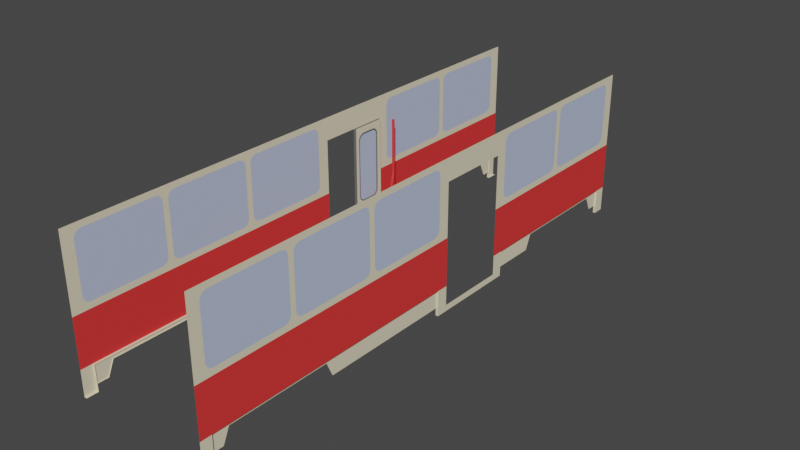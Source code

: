 # Source: sliding_door_tatra.blend  (saved by Blender 4.1.24; exported with 4.5.12 LTS)
import bpy
from mathutils import Matrix  # noqa: F401  (used for matrix-valued properties, if any)

bpy.ops.wm.read_factory_settings(use_empty=True)
scene = bpy.context.scene
scene.name = 'Scene'

# ---- materials (node trees are filled in below, after node groups)
mat_red = bpy.data.materials.new('Red')
mat_red.use_transparent_shadow = False
mat_red.diffuse_color = (0.8003, 0.0458, 0.0458, 1.0)
mat_flesh = bpy.data.materials.new('Flesh')
mat_flesh.use_transparent_shadow = False
mat_flesh.diffuse_color = (0.8015, 0.7236, 0.5174, 1.0)
mat_glass = bpy.data.materials.new('Glass')
mat_glass.use_transparent_shadow = False
mat_glass.diffuse_color = (0.4889, 0.5627, 0.7677, 0.2)
mat_gray = bpy.data.materials.new('Gray')
mat_gray.use_transparent_shadow = False
mat_gray.diffuse_color = (0.1435, 0.1435, 0.1435, 1.0)
mat_red_001 = bpy.data.materials.new('Red.001')
mat_red_001.use_transparent_shadow = False
mat_red_001.diffuse_color = (0.8003, 0.0458, 0.0458, 1.0)
mat_flesh_001 = bpy.data.materials.new('Flesh.001')
mat_flesh_001.use_transparent_shadow = False
mat_flesh_001.diffuse_color = (0.8015, 0.7236, 0.5174, 1.0)
mat_glass_001 = bpy.data.materials.new('Glass.001')
mat_glass_001.use_transparent_shadow = False
mat_glass_001.diffuse_color = (0.4889, 0.5627, 0.7677, 0.2)
mat_gray_001 = bpy.data.materials.new('Gray.001')
mat_gray_001.use_transparent_shadow = False
mat_gray_001.diffuse_color = (0.1435, 0.1435, 0.1435, 1.0)

# ---- material node trees

# ---- world
world_world = bpy.data.worlds.new('World'); scene.world = world_world
world_world.use_nodes = True; world_world.node_tree.nodes.clear()
_N = world_world.node_tree.nodes; _L = world_world.node_tree.links
n0 = _N.new('ShaderNodeOutputWorld'); n0.name = 'World Output'; n0.location = (300, 300)
n1 = _N.new('ShaderNodeBackground'); n1.name = 'Background'; n1.location = (10, 300)
n1.inputs[0].default_value = (0.05088, 0.05088, 0.05088, 1.0)
_L.new(n1.outputs[0], n0.inputs[0])
n0.is_active_output = True
world_world.color = (0.05088, 0.05088, 0.05088)
world_world.use_sun_shadow = False
world_world.sun_shadow_jitter_overblur = 0.0

# ---- meshes
me_body = bpy.data.meshes.new('body')
me_body.from_pydata([(-0.008605, 0.245, 0.0), (-0.008605, 0.283, 0.0), (-0.008605, 0.283, 0.9573), (-0.008605, 0.008605, 0.0), (-0.008605, 0.008605, 0.9573), (-0.008605, 0.2448, 0.9573), (-0.008605, 0.038, 0.0), (-0.008605, 0.03824, 0.9573), (-0.008605, 0.245, 0.9064), (-0.008605, 0.283, 0.9064), (-0.008605, 0.008605, 0.9064), (-0.008605, 0.038, 0.9064), (-0.008605, 0.245, 0.344), (-0.008605, 0.283, 0.344), (-0.008605, 0.008605, 0.344), (-0.008605, 0.038, 0.344), (-0.008605, 0.245, 0.8555), (-0.008605, 0.283, 0.8555), (-0.008605, 0.008605, 0.8555), (-0.008605, 0.038, 0.8555), (-0.008605, 0.1941, 0.9573), (-0.008605, 0.1941, 0.9064), (-0.008605, 0.08892, 0.9573), (-0.008605, 0.08892, 0.9064), (-0.008605, 0.2283, 0.8896), (-0.008605, 0.2381, 0.8739), (-0.008605, 0.2125, 0.8994), (-0.008605, 0.04494, 0.8739), (-0.008605, 0.07051, 0.8994), (-0.008605, 0.05498, 0.8896), (-0.008605, 0.038, 0.3949), (-0.008605, 0.008605, 0.3949), (-0.008605, 0.283, 0.3949), (-0.008605, 0.245, 0.3949), (-0.008605, 0.1941, 0.0), (-0.008605, 0.1941, 0.344), (-0.008605, 0.08892, 0.0), (-0.008605, 0.08892, 0.344), (-0.008605, 0.04494, 0.3765), (-0.008605, 0.2125, 0.3509), (-0.008605, 0.2381, 0.3765), (-0.008605, 0.2283, 0.3609), (-0.008605, 0.07051, 0.3509), (-0.008605, 0.05498, 0.3609), (0.008605, 0.2283, 0.3609), (0.008605, 0.2125, 0.3509), (0.008605, 0.05498, 0.3609), (0.008605, 0.04494, 0.3765), (0.008605, 0.07051, 0.3509), (0.008605, 0.2381, 0.3765), (0.008605, 0.1941, 0.344), (0.008605, 0.1941, 0.0), (0.008605, 0.08892, 0.344), (0.008605, 0.08892, 0.0), (0.008605, 0.038, 0.3949), (0.008605, 0.008605, 0.3949), (0.008605, 0.283, 0.3949), (0.008605, 0.245, 0.3949), (0.008605, 0.228, 0.8896), (0.008605, 0.2125, 0.8994), (0.008605, 0.2381, 0.8739), (0.008605, 0.07051, 0.8994), (0.008605, 0.04494, 0.8739), (0.008605, 0.05474, 0.8896), (0.008605, 0.1941, 0.9064), (0.008605, 0.1941, 0.9573), (0.008605, 0.08892, 0.9064), (0.008605, 0.08892, 0.9573), (0.008605, 0.245, 0.8555), (0.008605, 0.283, 0.8555), (0.008605, 0.008605, 0.8555), (0.008605, 0.038, 0.8555), (0.008605, 0.245, 0.344), (0.008605, 0.283, 0.344), (0.008605, 0.008605, 0.344), (0.008605, 0.038, 0.344), (0.008605, 0.245, 0.9064), (0.008605, 0.283, 0.9064), (0.008605, 0.008605, 0.9064), (0.008605, 0.038, 0.9064), (0.008605, 0.2448, 0.9573), (0.008605, 0.245, 0.0), (0.008605, 0.03824, 0.9573), (0.008605, 0.283, 0.9573), (0.008605, 0.283, 0.0), (0.008605, 0.008605, 0.9573), (0.008605, 0.008605, 0.0), (0.008605, 0.038, 0.0), (-0.008605, 0.1941, 0.3526), (-0.008605, 0.08892, 0.3526), (0.008605, 0.1941, 0.3526), (0.008605, 0.08892, 0.3526), (-0.01147, 0.1941, 0.3497), (-0.01147, 0.08892, 0.3497), (-0.01147, 0.1941, 0.3468), (-0.01147, 0.08892, 0.3468), (-0.008605, 0.1941, 0.344), (-0.008605, 0.08892, 0.344), (0.01147, 0.1941, 0.3497), (0.01147, 0.08892, 0.3497), (0.01147, 0.1941, 0.3468), (0.01147, 0.08892, 0.3468), (0.008605, 0.1941, 0.344), (0.008605, 0.08892, 0.344), (-0.008605, 0.038, 0.8555), (-0.01147, 0.04087, 0.8555), (-0.01147, 0.04374, 0.8555), (0.008605, 0.038, 0.8555), (0.01147, 0.04087, 0.8555), (0.01147, 0.04374, 0.8555), (-0.008605, 0.04661, 0.8555), (0.008605, 0.04661, 0.8555), (-0.008605, 0.038, 0.3949), (-0.01147, 0.04087, 0.3949), (-0.01147, 0.04374, 0.3949), (0.008605, 0.038, 0.3949), (0.01147, 0.04087, 0.3949), (0.01147, 0.04374, 0.3949), (-0.008605, 0.04661, 0.3949), (0.008605, 0.04661, 0.3949), (-0.008605, 0.2364, 0.3949), (0.008605, 0.2364, 0.3949), (-0.01147, 0.2393, 0.3949), (-0.01147, 0.2421, 0.3949), (-0.008605, 0.245, 0.3949), (0.01147, 0.2393, 0.3949), (0.01147, 0.2421, 0.3949), (0.008605, 0.245, 0.3949), (-0.008605, 0.2364, 0.8555), (0.008605, 0.2364, 0.8555), (-0.01147, 0.2393, 0.8555), (-0.01147, 0.2421, 0.8555), (-0.008605, 0.245, 0.8555), (0.01147, 0.2393, 0.8555), (0.01147, 0.2421, 0.8555), (0.008605, 0.245, 0.8555), (0.008605, 0.1941, 0.9064), (0.008605, 0.08892, 0.9064), (0.01147, 0.1941, 0.9035), (0.01147, 0.08892, 0.9035), (0.01147, 0.1941, 0.9006), (0.01147, 0.08892, 0.9006), (-0.008605, 0.1941, 0.9064), (-0.008605, 0.08892, 0.9064), (-0.01147, 0.1941, 0.9035), (-0.01147, 0.08892, 0.9035), (-0.01147, 0.1941, 0.9006), (-0.01147, 0.08892, 0.9006), (0.008605, 0.1941, 0.8978), (0.008605, 0.08892, 0.8978), (-0.008605, 0.1941, 0.8978), (-0.008605, 0.08892, 0.8978), (-0.008605, 0.07816, 0.9047), (-0.008605, 0.06812, 0.9004), (-0.008605, 0.05856, 0.8939), (-0.008605, 0.05043, 0.8858), (-0.008605, 0.04398, 0.8765), (-0.008605, 0.03968, 0.8662), (-0.01147, 0.07912, 0.9021), (-0.01147, 0.06932, 0.898), (-0.01147, 0.06047, 0.8918), (-0.01147, 0.05258, 0.8839), (-0.01147, 0.04637, 0.8751), (-0.01147, 0.04231, 0.8653), (-0.01147, 0.07983, 0.8992), (-0.01147, 0.07075, 0.8954), (-0.01147, 0.06238, 0.8896), (-0.01147, 0.05474, 0.8822), (-0.01147, 0.049, 0.8736), (-0.01147, 0.04518, 0.8645), (-0.008605, 0.08055, 0.8966), (-0.008605, 0.07218, 0.893), (-0.008605, 0.06406, 0.8872), (-0.008605, 0.05713, 0.8803), (-0.008605, 0.05139, 0.8722), (-0.008605, 0.0478, 0.8638), (0.008605, 0.08055, 0.8966), (0.008605, 0.07218, 0.893), (0.008605, 0.06406, 0.8872), (0.008605, 0.05713, 0.8803), (0.008605, 0.05139, 0.8722), (0.008605, 0.0478, 0.8638), (0.01147, 0.07983, 0.8992), (0.01147, 0.07075, 0.8954), (0.01147, 0.06238, 0.8896), (0.01147, 0.05498, 0.8822), (0.01147, 0.049, 0.8736), (0.01147, 0.04518, 0.8645), (0.01147, 0.07912, 0.9021), (0.01147, 0.06932, 0.898), (0.01147, 0.06047, 0.8918), (0.01147, 0.05258, 0.8839), (0.01147, 0.04637, 0.8751), (0.01147, 0.04231, 0.8653), (0.008605, 0.03968, 0.8662), (0.008605, 0.04398, 0.8765), (0.008605, 0.05043, 0.8858), (0.008605, 0.05856, 0.8939), (0.008605, 0.06812, 0.9004), (0.008605, 0.07816, 0.9047), (0.008605, 0.2048, 0.9047), (0.008605, 0.2151, 0.9004), (0.008605, 0.2244, 0.8939), (0.008605, 0.2326, 0.8858), (0.008605, 0.239, 0.8765), (0.008605, 0.2433, 0.8662), (0.01147, 0.2039, 0.9021), (0.01147, 0.2137, 0.898), (0.01147, 0.2225, 0.8918), (0.01147, 0.2304, 0.8839), (0.01147, 0.2366, 0.8751), (0.01147, 0.2407, 0.8653), (0.01147, 0.2032, 0.8992), (0.01147, 0.2123, 0.8954), (0.01147, 0.2206, 0.8896), (0.01147, 0.2283, 0.8822), (0.01147, 0.234, 0.8736), (0.01147, 0.2378, 0.8645), (0.008605, 0.2025, 0.8966), (0.008605, 0.2108, 0.893), (0.008605, 0.2189, 0.8872), (0.008605, 0.2259, 0.8803), (0.008605, 0.2316, 0.8722), (0.008605, 0.2352, 0.8638), (-0.008605, 0.2025, 0.8966), (-0.008605, 0.2108, 0.893), (-0.008605, 0.2189, 0.8872), (-0.008605, 0.2259, 0.8803), (-0.008605, 0.2316, 0.8722), (-0.008605, 0.2352, 0.8638), (-0.01147, 0.2032, 0.8992), (-0.01147, 0.2123, 0.8954), (-0.01147, 0.2206, 0.8896), (-0.01147, 0.2283, 0.8822), (-0.01147, 0.234, 0.8736), (-0.01147, 0.2378, 0.8645), (-0.01147, 0.2039, 0.9021), (-0.01147, 0.2137, 0.898), (-0.01147, 0.2225, 0.8918), (-0.01147, 0.2304, 0.8839), (-0.01147, 0.2366, 0.8751), (-0.01147, 0.2407, 0.8653), (-0.008605, 0.2433, 0.8662), (-0.008605, 0.239, 0.8765), (-0.008605, 0.2326, 0.8858), (-0.008605, 0.2244, 0.8939), (-0.008605, 0.2151, 0.9004), (-0.008605, 0.2048, 0.9047), (-0.008605, 0.2048, 0.3456), (-0.008605, 0.2151, 0.3499), (-0.008605, 0.2244, 0.3564), (-0.008605, 0.2326, 0.3645), (-0.008605, 0.239, 0.3738), (-0.008605, 0.2433, 0.3841), (-0.01147, 0.2039, 0.3483), (-0.01147, 0.2137, 0.3523), (-0.01147, 0.2225, 0.3585), (-0.01147, 0.2304, 0.3664), (-0.01147, 0.2366, 0.3753), (-0.01147, 0.2407, 0.3851), (-0.01147, 0.2032, 0.3511), (-0.01147, 0.2123, 0.3549), (-0.01147, 0.2209, 0.3607), (-0.01147, 0.2283, 0.3681), (-0.01147, 0.234, 0.3767), (-0.01147, 0.2378, 0.3858), (-0.008605, 0.2025, 0.3538), (-0.008605, 0.2108, 0.3573), (-0.008605, 0.2189, 0.3631), (-0.008605, 0.2259, 0.37), (-0.008605, 0.2316, 0.3781), (-0.008605, 0.2352, 0.3865), (0.008605, 0.2025, 0.3538), (0.008605, 0.2108, 0.3573), (0.008605, 0.2189, 0.3631), (0.008605, 0.2259, 0.37), (0.008605, 0.2316, 0.3781), (0.008605, 0.2352, 0.3865), (0.01147, 0.2032, 0.3511), (0.01147, 0.2123, 0.3549), (0.01147, 0.2209, 0.3607), (0.01147, 0.2283, 0.3681), (0.01147, 0.234, 0.3767), (0.01147, 0.2378, 0.3858), (0.01147, 0.2039, 0.3483), (0.01147, 0.2137, 0.3523), (0.01147, 0.2225, 0.3585), (0.01147, 0.2304, 0.3664), (0.01147, 0.2366, 0.3753), (0.01147, 0.2407, 0.3851), (0.008605, 0.2433, 0.3841), (0.008605, 0.239, 0.3738), (0.008605, 0.2326, 0.3645), (0.008605, 0.2244, 0.3564), (0.008605, 0.2151, 0.3499), (0.008605, 0.2048, 0.3456), (-0.008605, 0.03968, 0.3841), (-0.008605, 0.04398, 0.3738), (-0.008605, 0.05043, 0.3645), (-0.008605, 0.05856, 0.3564), (-0.008605, 0.06788, 0.3499), (-0.008605, 0.07816, 0.3456), (-0.01147, 0.07912, 0.3483), (-0.01147, 0.06932, 0.3523), (-0.01147, 0.06047, 0.3585), (-0.01147, 0.05258, 0.3664), (-0.01147, 0.04637, 0.3753), (-0.01147, 0.04231, 0.3851), (-0.01147, 0.07983, 0.3511), (-0.01147, 0.07075, 0.3549), (-0.01147, 0.06238, 0.3607), (-0.01147, 0.05474, 0.3681), (-0.01147, 0.049, 0.3767), (-0.01147, 0.04518, 0.3858), (-0.008605, 0.08055, 0.3538), (-0.008605, 0.07218, 0.3573), (-0.008605, 0.06406, 0.3631), (-0.008605, 0.05713, 0.37), (-0.008605, 0.05139, 0.3781), (-0.008605, 0.0478, 0.3865), (0.008605, 0.08055, 0.3538), (0.008605, 0.07218, 0.3573), (0.008605, 0.06406, 0.3631), (0.008605, 0.05713, 0.37), (0.008605, 0.05139, 0.3781), (0.008605, 0.0478, 0.3865), (0.01147, 0.07983, 0.3511), (0.01147, 0.07075, 0.3549), (0.01147, 0.06238, 0.3607), (0.01147, 0.05474, 0.3681), (0.01147, 0.049, 0.3767), (0.01147, 0.04518, 0.3858), (0.01147, 0.07912, 0.3483), (0.01147, 0.06932, 0.3523), (0.01147, 0.06047, 0.3585), (0.01147, 0.05258, 0.3664), (0.01147, 0.04637, 0.3753), (0.01147, 0.04231, 0.3851), (0.008605, 0.07816, 0.3456), (0.008605, 0.06788, 0.3499), (0.008605, 0.05856, 0.3564), (0.008605, 0.05043, 0.3645), (0.008605, 0.04398, 0.3738), (0.008605, 0.03968, 0.3841), (0.002868, 0.04661, 0.8978), (0.002868, 0.04661, 0.3526), (0.002868, 0.2364, 0.8978), (0.002868, 0.2364, 0.3526), (-0.002868, 0.04661, 0.3526), (-0.002868, 0.04661, 0.8978), (-0.002868, 0.2364, 0.3526), (-0.002868, 0.2364, 0.8978), (-0.008605, 4.657e-10, -2.794e-09), (0.008605, 4.657e-10, -2.794e-09), (-0.01147, 0.002868, -2.794e-09), (-0.01147, 0.005737, -2.794e-09), (-0.008605, 0.008605, -2.794e-09), (0.01147, 0.002868, -2.794e-09), (0.01147, 0.005737, -2.794e-09), (0.008605, 0.008605, -2.794e-09), (-0.008605, 4.657e-10, 0.9573), (0.008605, 4.657e-10, 0.9573), (-0.01147, 0.002868, 0.9573), (-0.01147, 0.005737, 0.9573), (-0.008605, 0.008605, 0.9573), (0.01147, 0.002868, 0.9573), (0.01147, 0.005737, 0.9573), (0.008605, 0.008605, 0.9573), (-0.008605, 0.2507, 0.2455), (-0.01052, 0.2507, 0.2455), (-0.008605, 0.25, 0.2491), (-0.01052, 0.25, 0.2491), (-0.008605, 0.2479, 0.2522), (-0.01052, 0.2479, 0.2522), (-0.008605, 0.2448, 0.2543), (-0.01052, 0.2448, 0.2543), (-0.008605, 0.2412, 0.255), (-0.01052, 0.2412, 0.255), (-0.008605, 0.2375, 0.2543), (-0.01052, 0.2375, 0.2543), (-0.008605, 0.2344, 0.2522), (-0.01052, 0.2344, 0.2522), (-0.008605, 0.2323, 0.2491), (-0.01052, 0.2323, 0.2491), (-0.008605, 0.2316, 0.2455), (-0.01052, 0.2316, 0.2455), (-0.008605, 0.2323, 0.2418), (-0.01052, 0.2323, 0.2418), (-0.008605, 0.2344, 0.2387), (-0.01052, 0.2344, 0.2387), (-0.008605, 0.2375, 0.2366), (-0.01052, 0.2375, 0.2366), (-0.008605, 0.2412, 0.2359), (-0.01052, 0.2412, 0.2359), (-0.008605, 0.2448, 0.2366), (-0.01052, 0.2448, 0.2366), (-0.008605, 0.2479, 0.2387), (-0.01052, 0.2479, 0.2387), (-0.008605, 0.25, 0.2418), (-0.01052, 0.25, 0.2418), (-0.008605, 0.245, 0.2273), (-0.008605, 0.283, 0.2273), (-0.008605, 0.008605, 0.2273), (-0.008605, 0.038, 0.2273), (-0.008605, 0.2027, 0.2273), (-0.008605, 0.08892, 0.2273), (0.008605, 0.08892, 0.2273), (0.008605, 0.1941, 0.2273), (0.008605, 0.283, 0.2273), (0.008605, 0.038, 0.2273), (0.008605, 0.008605, 0.2273), (0.008605, 0.245, 0.2273), (0.008605, 0.008605, 0.2636), (-0.008605, 0.245, 0.2636), (-0.008605, 0.283, 0.2636), (-0.008605, 0.008605, 0.2636), (-0.008605, 0.038, 0.2636), (-0.008605, 0.2027, 0.2636), (-0.008605, 0.08892, 0.2636), (0.008605, 0.08892, 0.2636), (0.008605, 0.1941, 0.2636), (0.008605, 0.283, 0.2636), (0.008605, 0.038, 0.2636), (0.008605, 0.245, 0.2636), (-0.008605, 0.2195, 0.344), (-0.008605, 0.2195, 0.0), (0.008605, 0.2195, 0.344), (0.008605, 0.2195, 0.0), (0.008605, 0.2195, 0.2273), (-0.008605, 0.2195, 0.2273), (0.008605, 0.2195, 0.2636), (-0.008605, 0.2195, 0.2636), (4.657e-10, 0.2195, 0.2273), (4.657e-10, 0.2195, 0.2636), (-0.01052, 0.1998, 0.2636), (-0.01052, 0.1998, 0.2665), (-0.01052, 0.2027, 0.2636), (-0.01052, 0.2027, 0.2665), (-0.008605, 0.1998, 0.2636), (-0.008605, 0.1998, 0.2665), (-0.008605, 0.2027, 0.2636), (-0.008605, 0.2027, 0.2665), (-0.01052, 0.2027, 0.2273), (-0.01052, 0.1998, 0.2273), (-0.008605, 0.2027, 0.2273), (-0.008605, 0.1998, 0.2273), (-0.01052, 0.2195, 0.2665), (-0.01052, 0.2195, 0.2636), (-0.008605, 0.2195, 0.2636), (-0.008605, 0.2195, 0.2665), (-0.01052, 0.2224, 0.2665), (-0.01052, 0.2224, 0.2636), (-0.008605, 0.2224, 0.2636), (-0.008605, 0.2224, 0.2665), (-0.008605, 0.2195, 0.2273), (-0.01052, 0.2195, 0.2273), (-0.008605, 0.2224, 0.2273), (-0.01052, 0.2224, 0.2273), (-0.01052, 0.2027, 0.2244), (-0.01052, 0.1998, 0.2244), (-0.008605, 0.2027, 0.2244), (-0.008605, 0.1998, 0.2244), (-0.008605, 0.2195, 0.2244), (-0.01052, 0.2195, 0.2244), (-0.008605, 0.2224, 0.2244), (-0.01052, 0.2224, 0.2244), (0.01292, 0.1466, 0.304), (0.05952, 0.1548, 0.304), (0.01317, 0.1451, 0.2988), (0.05977, 0.1534, 0.2988), (0.01379, 0.1416, 0.2952), (0.0604, 0.1498, 0.2952), (0.0147, 0.1364, 0.2938), (0.06131, 0.1447, 0.2938), (0.01561, 0.1313, 0.2952), (0.06222, 0.1395, 0.2952), (0.01624, 0.1277, 0.2988), (0.06284, 0.1359, 0.2988), (0.01649, 0.1263, 0.304), (0.06309, 0.1345, 0.304), (0.01624, 0.1277, 0.3093), (0.06284, 0.1359, 0.3093), (0.01561, 0.1313, 0.3129), (0.06222, 0.1395, 0.3129), (0.0147, 0.1364, 0.3143), (0.06131, 0.1447, 0.3143), (0.01379, 0.1416, 0.3129), (0.0604, 0.1498, 0.3129), (0.01317, 0.1451, 0.3093), (0.05977, 0.1534, 0.3093), (0.08437, 0.3332, 9.674e-08), (0.08437, 0.3332, 0.9573), (0.08581, 0.3279, 0.9573), (0.08581, 0.3279, 9.674e-08), (0.08939, 0.3244, 0.9573), (0.08939, 0.3244, 9.674e-08), (0.09465, 0.3229, 0.9573), (0.09465, 0.3229, 9.674e-08), (0.09991, 0.3244, 0.9573), (0.09991, 0.3244, 9.674e-08), (0.1035, 0.3279, 0.9573), (0.1035, 0.3279, 9.674e-08), (0.1049, 0.3332, 0.9573), (0.1049, 0.3332, 9.674e-08), (0.1035, 0.3385, 0.9573), (0.1035, 0.3385, 9.674e-08), (0.09991, 0.342, 0.9573), (0.09991, 0.342, 9.674e-08), (0.09465, 0.3435, 0.9573), (0.09465, 0.3435, 9.674e-08), (0.08939, 0.342, 0.9573), (0.08939, 0.342, 9.674e-08), (0.08581, 0.3385, 0.9573), (0.08581, 0.3385, 9.674e-08), (0.1346, 0.224, 0.3857), (0.07076, 0.1597, 0.3177), (0.07217, 0.1628, 0.3134), (0.136, 0.2271, 0.3814), (0.07528, 0.1638, 0.3096), (0.1391, 0.2281, 0.3776), (0.07968, 0.1626, 0.3066), (0.1435, 0.2269, 0.3746), (0.08396, 0.1593, 0.3056), (0.1478, 0.2236, 0.3737), (0.08676, 0.1553, 0.3068), (0.1506, 0.2196, 0.3749), (0.08772, 0.151, 0.31), (0.1516, 0.2153, 0.378), (0.0863, 0.1479, 0.3143), (0.1501, 0.2122, 0.3823), (0.08319, 0.1469, 0.3181), (0.147, 0.2112, 0.3862), (0.07879, 0.1481, 0.3211), (0.1426, 0.2124, 0.3891), (0.07451, 0.1513, 0.3221), (0.1384, 0.2156, 0.3901), (0.07171, 0.1554, 0.3209), (0.1355, 0.2197, 0.3889), (0.08565, 0.3299, 0.5133), (0.1401, 0.2338, 0.3987), (0.1414, 0.2381, 0.3957), (0.08601, 0.336, 0.5124), (0.1448, 0.2416, 0.3943), (0.08938, 0.3395, 0.511), (0.1497, 0.2439, 0.3948), (0.09432, 0.3418, 0.5114), (0.1547, 0.244, 0.3971), (0.1002, 0.3401, 0.5117), (0.1581, 0.242, 0.4003), (0.1036, 0.3381, 0.5149), (0.1594, 0.2383, 0.4041), (0.104, 0.3362, 0.5207), (0.1581, 0.2339, 0.4071), (0.1017, 0.3336, 0.5258), (0.1547, 0.2304, 0.4085), (0.09828, 0.33, 0.5272), (0.1497, 0.2281, 0.408), (0.09334, 0.3278, 0.5267), (0.1448, 0.2281, 0.4057), (0.0884, 0.3277, 0.5244), (0.1414, 0.23, 0.4025), (0.08699, 0.3262, 0.517), (1.477, 0.2153, 0.378), (0.1549, 0.2183, 0.3889), (0.1584, 0.2258, 0.3977), (0.1565, 0.2218, 0.3851), (0.16, 0.2297, 0.3942), (0.1554, 0.2261, 0.382), (0.1587, 0.2339, 0.391), (0.1522, 0.2298, 0.3805), (0.1553, 0.2371, 0.389), (0.1474, 0.2324, 0.3809), (0.1501, 0.2387, 0.3885), (0.1425, 0.2327, 0.3831), (0.1449, 0.2382, 0.3899), (0.139, 0.2311, 0.3864), (0.1412, 0.2358, 0.3926), (0.1374, 0.2275, 0.3902), (0.1397, 0.232, 0.396), (0.1385, 0.2232, 0.3933), (0.1409, 0.2278, 0.3993), (0.1416, 0.2195, 0.3948), (0.1444, 0.2246, 0.4012), (0.1465, 0.217, 0.3944), (0.1496, 0.2229, 0.4017), (0.1548, 0.2235, 0.4003), (0.1514, 0.2166, 0.3922), (0.06308, 0.1563, 0.3059), (0.0685, 0.1598, 0.3097), (0.06206, 0.1542, 0.3107), (0.06718, 0.1571, 0.3143), (0.06256, 0.1503, 0.3141), (0.06785, 0.153, 0.3175), (0.06442, 0.1455, 0.3154), (0.0702, 0.1485, 0.3187), (0.06722, 0.1411, 0.3141), (0.07382, 0.1447, 0.3176), (0.07002, 0.1384, 0.3106), (0.07751, 0.1427, 0.3143), (0.07227, 0.138, 0.3058), (0.08033, 0.143, 0.31), (0.07329, 0.1401, 0.3009), (0.08165, 0.1457, 0.3054), (0.07278, 0.144, 0.2976), (0.08098, 0.1498, 0.3021), (0.07093, 0.1488, 0.2963), (0.07863, 0.1543, 0.3009), (0.06812, 0.1532, 0.2976), (0.07501, 0.1581, 0.3021), (0.07132, 0.1601, 0.3054), (0.06532, 0.1559, 0.3011)], [], [(8, 5, 2, 9), (21, 20, 5, 8), (56, 69, 68, 57), (54, 71, 70, 55), (10, 4, 7, 11), (18, 10, 11, 19), (16, 8, 9, 17), (415, 14, 15, 416), (413, 12, 13, 414), (431, 424, 12, 413), (23, 22, 20, 21), (11, 7, 22, 23), (8, 25, 24), (26, 21, 8), (8, 16, 25), (24, 26, 8), (28, 29, 11), (29, 27, 11), (11, 23, 28), (27, 19, 11), (12, 33, 32, 13), (14, 31, 30, 15), (418, 37, 35, 417), (416, 15, 37, 418), (41, 40, 12), (15, 38, 43), (12, 424, 35, 39), (12, 39, 41), (40, 33, 12), (42, 37, 15), (15, 30, 38), (43, 42, 15), (72, 57, 49), (76, 80, 65, 64), (44, 45, 72), (75, 52, 48), (75, 48, 46), (47, 54, 75), (45, 50, 426, 72), (46, 47, 75), (75, 54, 55, 74), (32, 17, 69, 56), (73, 56, 57, 72), (59, 58, 76), (430, 426, 50, 420), (420, 50, 52, 419), (72, 49, 44), (76, 64, 59), (60, 68, 76), (58, 60, 76), (61, 66, 79), (71, 79, 78, 70), (421, 73, 72, 423), (79, 82, 85, 78), (69, 77, 76, 68), (77, 83, 80, 76), (66, 67, 82, 79), (422, 75, 74, 412), (79, 62, 63), (419, 52, 75, 422), (79, 71, 62), (64, 65, 67, 66), (63, 61, 79), (20, 22, 67, 65), (5, 20, 65, 80), (2, 5, 80, 83), (9, 2, 83, 77), (17, 9, 77, 69), (13, 32, 56, 73), (414, 13, 73, 421), (0, 1, 84, 81), (425, 0, 81, 427), (36, 34, 51, 53), (6, 36, 53, 87), (3, 6, 87, 86), (16, 17, 32, 33), (361, 365, 366), (7, 4, 85, 82), (22, 7, 82, 67), (18, 19, 30, 31), (89, 88, 92, 93), (89, 91, 90, 88), (93, 92, 94, 95), (95, 94, 96, 97), (90, 91, 99, 98), (98, 99, 101, 100), (100, 101, 103, 102), (116, 117, 109, 108), (113, 112, 104, 105), (115, 116, 108, 107), (119, 118, 110, 111), (118, 114, 106, 110), (114, 113, 105, 106), (117, 119, 111, 109), (125, 126, 134, 133), (124, 123, 131, 132), (122, 120, 128, 130), (126, 127, 135, 134), (121, 125, 133, 129), (123, 122, 130, 131), (120, 121, 129, 128), (150, 151, 147, 146), (141, 140, 138, 139), (150, 148, 149, 151), (146, 147, 145, 144), (149, 148, 140, 141), (144, 145, 143, 142), (139, 138, 136, 137), (107, 108, 193, 194), (108, 109, 187, 193), (109, 111, 181, 187), (111, 110, 175, 181), (110, 106, 169, 175), (106, 105, 163, 169), (105, 104, 157, 163), (163, 157, 156, 162), (162, 156, 155, 161), (161, 155, 154, 160), (160, 154, 153, 159), (159, 153, 152, 158), (158, 152, 143, 145), (169, 163, 162, 168), (168, 162, 161, 167), (167, 161, 160, 166), (166, 160, 159, 165), (165, 159, 158, 164), (164, 158, 145, 147), (175, 169, 168, 174), (174, 168, 167, 173), (173, 167, 166, 172), (172, 166, 165, 171), (171, 165, 164, 170), (170, 164, 147, 151), (181, 175, 174, 180), (180, 174, 173, 179), (179, 173, 172, 178), (178, 172, 171, 177), (177, 171, 170, 176), (176, 170, 151, 149), (187, 181, 180, 186), (186, 180, 179, 185), (185, 179, 178, 184), (184, 178, 177, 183), (183, 177, 176, 182), (182, 176, 149, 141), (193, 187, 186, 192), (192, 186, 185, 191), (191, 185, 184, 190), (190, 184, 183, 189), (189, 183, 182, 188), (188, 182, 141, 139), (194, 193, 192, 195), (195, 192, 191, 196), (196, 191, 190, 197), (197, 190, 189, 198), (198, 189, 188, 199), (199, 188, 139, 137), (132, 131, 241, 242), (131, 130, 235, 241), (130, 128, 229, 235), (128, 129, 223, 229), (129, 133, 217, 223), (133, 134, 211, 217), (134, 135, 205, 211), (211, 205, 204, 210), (210, 204, 203, 209), (209, 203, 202, 208), (208, 202, 201, 207), (207, 201, 200, 206), (206, 200, 136, 138), (217, 211, 210, 216), (216, 210, 209, 215), (215, 209, 208, 214), (214, 208, 207, 213), (213, 207, 206, 212), (212, 206, 138, 140), (223, 217, 216, 222), (222, 216, 215, 221), (221, 215, 214, 220), (220, 214, 213, 219), (219, 213, 212, 218), (218, 212, 140, 148), (229, 223, 222, 228), (228, 222, 221, 227), (227, 221, 220, 226), (226, 220, 219, 225), (225, 219, 218, 224), (224, 218, 148, 150), (235, 229, 228, 234), (234, 228, 227, 233), (233, 227, 226, 232), (232, 226, 225, 231), (231, 225, 224, 230), (230, 224, 150, 146), (241, 235, 234, 240), (240, 234, 233, 239), (239, 233, 232, 238), (238, 232, 231, 237), (237, 231, 230, 236), (236, 230, 146, 144), (242, 241, 240, 243), (243, 240, 239, 244), (244, 239, 238, 245), (245, 238, 237, 246), (246, 237, 236, 247), (247, 236, 144, 142), (127, 126, 289, 290), (126, 125, 283, 289), (125, 121, 277, 283), (121, 120, 271, 277), (120, 122, 265, 271), (122, 123, 259, 265), (123, 124, 253, 259), (259, 253, 252, 258), (258, 252, 251, 257), (257, 251, 250, 256), (256, 250, 249, 255), (255, 249, 248, 254), (254, 248, 96, 94), (265, 259, 258, 264), (264, 258, 257, 263), (263, 257, 256, 262), (262, 256, 255, 261), (261, 255, 254, 260), (260, 254, 94, 92), (271, 265, 264, 270), (270, 264, 263, 269), (269, 263, 262, 268), (268, 262, 261, 267), (267, 261, 260, 266), (266, 260, 92, 88), (277, 271, 270, 276), (276, 270, 269, 275), (275, 269, 268, 274), (274, 268, 267, 273), (273, 267, 266, 272), (272, 266, 88, 90), (283, 277, 276, 282), (282, 276, 275, 281), (281, 275, 274, 280), (280, 274, 273, 279), (279, 273, 272, 278), (278, 272, 90, 98), (289, 283, 282, 288), (288, 282, 281, 287), (287, 281, 280, 286), (286, 280, 279, 285), (285, 279, 278, 284), (284, 278, 98, 100), (290, 289, 288, 291), (291, 288, 287, 292), (292, 287, 286, 293), (293, 286, 285, 294), (294, 285, 284, 295), (295, 284, 100, 102), (112, 113, 307, 296), (113, 114, 313, 307), (114, 118, 319, 313), (118, 119, 325, 319), (119, 117, 331, 325), (117, 116, 337, 331), (116, 115, 343, 337), (296, 307, 306, 297), (297, 306, 305, 298), (298, 305, 304, 299), (299, 304, 303, 300), (300, 303, 302, 301), (301, 302, 95, 97), (307, 313, 312, 306), (306, 312, 311, 305), (305, 311, 310, 304), (304, 310, 309, 303), (303, 309, 308, 302), (302, 308, 93, 95), (313, 319, 318, 312), (312, 318, 317, 311), (311, 317, 316, 310), (310, 316, 315, 309), (309, 315, 314, 308), (308, 314, 89, 93), (319, 325, 324, 318), (318, 324, 323, 317), (317, 323, 322, 316), (316, 322, 321, 315), (315, 321, 320, 314), (314, 320, 91, 89), (325, 331, 330, 324), (324, 330, 329, 323), (323, 329, 328, 322), (322, 328, 327, 321), (321, 327, 326, 320), (320, 326, 99, 91), (331, 337, 336, 330), (330, 336, 335, 329), (329, 335, 334, 328), (328, 334, 333, 327), (327, 333, 332, 326), (326, 332, 101, 99), (337, 343, 342, 336), (336, 342, 341, 335), (335, 341, 340, 334), (334, 340, 339, 333), (333, 339, 338, 332), (332, 338, 103, 101), (344, 345, 347, 346), (348, 349, 351, 350), (357, 358, 366, 365), (356, 355, 363, 364), (354, 352, 360, 362), (358, 359, 367, 366), (353, 357, 365, 361), (355, 354, 362, 363), (352, 353, 361, 360), (366, 367, 361), (367, 364, 361), (364, 363, 362), (362, 360, 364), (360, 361, 364), (359, 358, 357), (357, 353, 359), (353, 352, 359), (352, 354, 355), (355, 356, 352), (356, 359, 352), (368, 369, 371, 370), (370, 371, 373, 372), (372, 373, 375, 374), (374, 375, 377, 376), (376, 377, 379, 378), (378, 379, 381, 380), (380, 381, 383, 382), (382, 383, 385, 384), (384, 385, 387, 386), (386, 387, 389, 388), (388, 389, 391, 390), (390, 391, 393, 392), (392, 393, 395, 394), (394, 395, 397, 396), (371, 369, 399, 397, 395, 393, 391, 389, 387, 385, 383, 381, 379, 377, 375, 373), (396, 397, 399, 398), (398, 399, 369, 368), (1, 401, 408, 84), (53, 406, 409, 87), (87, 409, 410, 86), (84, 408, 411, 81), (51, 407, 406, 53), (427, 428, 407, 51), (6, 403, 405, 36), (36, 405, 404, 34), (425, 429, 400, 0), (0, 400, 401, 1), (3, 402, 403, 6), (401, 414, 421, 408), (406, 419, 422, 409), (409, 422, 412, 410), (408, 421, 423, 411), (407, 420, 419, 406), (428, 430, 420, 407), (403, 416, 418, 405), (405, 418, 417, 404), (429, 431, 413, 400), (400, 413, 414, 401), (402, 415, 416, 403), (404, 417, 433, 432), (411, 423, 430, 428), (34, 404, 429, 425), (81, 411, 428, 427), (34, 425, 427, 51), (423, 72, 426, 430), (417, 35, 424, 431), (429, 432, 433, 431), (431, 433, 417), (404, 432, 429), (434, 435, 437, 436), (455, 457, 465, 463), (438, 439, 435, 434), (438, 434, 443, 445), (441, 437, 435, 439), (436, 440, 444, 442), (434, 436, 442, 443), (440, 436, 447, 448), (437, 441, 449, 446), (436, 437, 446, 447), (451, 450, 453, 452), (447, 451, 457, 455), (446, 449, 453, 450), (447, 446, 450, 451), (443, 442, 458, 459), (448, 447, 455, 454), (451, 452, 456, 457), (458, 460, 461, 459), (462, 463, 465, 464), (457, 456, 464, 465), (445, 443, 459, 461), (442, 455, 463, 458), (458, 463, 462, 460), (442, 444, 454, 455), (466, 467, 469, 468), (468, 469, 471, 470), (470, 471, 473, 472), (472, 473, 475, 474), (474, 475, 477, 476), (476, 477, 479, 478), (478, 479, 481, 480), (480, 481, 483, 482), (482, 483, 485, 484), (484, 485, 487, 486), (486, 487, 489, 488), (488, 489, 467, 466), (510, 511, 513, 512), (508, 509, 511, 510), (506, 507, 509, 508), (504, 505, 507, 506), (502, 503, 505, 504), (500, 501, 503, 502), (498, 499, 501, 500), (496, 497, 499, 498), (494, 495, 497, 496), (492, 493, 495, 494), (512, 513, 490, 491), (491, 490, 493, 492), (534, 535, 537, 536), (532, 533, 535, 534), (530, 531, 533, 532), (528, 529, 531, 530), (526, 527, 529, 528), (524, 525, 527, 526), (522, 523, 525, 524), (520, 521, 523, 522), (518, 519, 521, 520), (516, 517, 519, 518), (536, 537, 514, 515), (515, 514, 517, 516), (558, 559, 561, 560), (556, 557, 559, 558), (554, 555, 557, 556), (552, 553, 555, 554), (550, 551, 553, 552), (548, 549, 551, 550), (546, 547, 549, 548), (544, 545, 547, 546), (542, 543, 545, 544), (540, 541, 543, 542), (560, 561, 538, 539), (539, 538, 541, 540), (554, 556, 584, 585), (556, 558, 582, 584), (558, 560, 580, 582), (560, 539, 578, 580), (539, 540, 576, 578), (540, 542, 574, 576), (542, 544, 572, 574), (544, 546, 570, 572), (546, 548, 568, 570), (548, 550, 566, 568), (550, 552, 564, 566), (552, 554, 585, 564), (566, 564, 563, 565), (565, 563, 529, 527), (568, 566, 565, 567), (567, 565, 527, 525), (570, 568, 567, 569), (569, 567, 525, 523), (572, 570, 569, 571), (571, 569, 523, 521), (574, 572, 571, 573), (573, 571, 521, 519), (576, 574, 573, 575), (575, 573, 519, 517), (578, 576, 575, 577), (577, 575, 517, 514), (580, 578, 577, 579), (579, 577, 514, 537), (582, 580, 579, 581), (581, 579, 537, 535), (584, 582, 581, 583), (583, 581, 535, 533), (585, 584, 583, 586), (586, 583, 533, 531), (564, 585, 586, 563), (563, 586, 531, 529), (518, 520, 608, 609), (520, 522, 606, 608), (522, 524, 604, 606), (524, 526, 602, 604), (526, 528, 600, 602), (528, 530, 598, 600), (530, 532, 596, 598), (532, 534, 594, 596), (534, 536, 592, 594), (536, 515, 590, 592), (515, 516, 588, 590), (516, 518, 609, 588), (590, 588, 587, 589), (589, 587, 467, 489), (592, 590, 589, 591), (591, 589, 489, 487), (594, 592, 591, 593), (593, 591, 487, 485), (596, 594, 593, 595), (595, 593, 485, 483), (598, 596, 595, 597), (597, 595, 483, 481), (600, 598, 597, 599), (599, 597, 481, 479), (602, 600, 599, 601), (601, 599, 479, 477), (604, 602, 601, 603), (603, 601, 477, 475), (606, 604, 603, 605), (605, 603, 475, 473), (608, 606, 605, 607), (607, 605, 473, 471), (609, 608, 607, 610), (610, 607, 471, 469), (588, 609, 610, 587), (587, 610, 469, 467)])
me_body.polygons.foreach_set('material_index', [1, 1, 1, 1, 1, 1, 1, 1, 1, 1, 1, 1, 1, 1, 1, 1, 1, 1, 1, 1, 1, 1, 1, 1, 1, 1, 1, 1, 1, 1, 1, 1, 1, 1, 1, 1, 1, 1, 1, 1, 1, 3, 1, 1, 1, 1, 1, 1, 1, 1, 1, 1, 1, 1, 1, 1, 1, 1, 1, 1, 1, 1, 1, 3, 3, 3, 3, 3, 3, 3, 3, 3, 3, 3, 3, 1, 3, 3, 3, 1, 3, 3, 3, 3, 3, 3, 3, 3, 3, 3, 3, 3, 3, 3, 3, 3, 3, 3, 3, 3, 3, 3, 3, 3, 3, 3, 3, 3, 3, 3, 3, 3, 3, 3, 3, 3, 3, 3, 3, 3, 3, 3, 3, 3, 3, 3, 3, 3, 3, 3, 3, 3, 3, 3, 3, 3, 3, 3, 3, 3, 3, 3, 3, 3, 3, 3, 3, 3, 3, 3, 3, 3, 3, 3, 3, 3, 3, 3, 3, 3, 3, 3, 3, 3, 3, 3, 3, 3, 3, 3, 3, 3, 3, 3, 3, 3, 3, 3, 3, 3, 3, 3, 3, 3, 3, 3, 3, 3, 3, 3, 3, 3, 3, 3, 3, 3, 3, 3, 3, 3, 3, 3, 3, 3, 3, 3, 3, 3, 3, 3, 3, 3, 3, 3, 3, 3, 3, 3, 3, 3, 3, 3, 3, 3, 3, 3, 3, 3, 3, 3, 3, 3, 3, 3, 3, 3, 3, 3, 3, 3, 3, 3, 3, 3, 3, 3, 3, 3, 3, 3, 3, 3, 3, 3, 3, 3, 3, 3, 3, 3, 3, 3, 3, 3, 3, 3, 3, 3, 3, 3, 3, 3, 3, 3, 3, 3, 3, 3, 3, 3, 3, 3, 3, 3, 3, 3, 3, 3, 3, 3, 3, 3, 3, 3, 3, 3, 3, 3, 3, 3, 3, 3, 3, 3, 2, 2, 3, 3, 3, 3, 3, 3, 3, 3, 3, 3, 3, 3, 3, 3, 3, 3, 3, 3, 3, 3, 3, 3, 3, 3, 3, 3, 3, 3, 3, 3, 3, 3, 3, 3, 3, 3, 1, 1, 1, 1, 1, 1, 1, 1, 1, 1, 3, 1, 1, 1, 1, 1, 1, 1, 1, 1, 1, 3, 1, 1, 1, 3, 1, 1, 3, 3, 3, 3, 3, 3, 3, 3, 3, 3, 3, 3, 3, 3, 3, 3, 3, 3, 3, 3, 3, 3, 3, 3, 3, 3, 3, 0, 0, 0, 0, 0, 0, 0, 0, 0, 0, 0, 0, 0, 0, 0, 0, 0, 0, 0, 0, 0, 0, 0, 0, 0, 0, 0, 0, 0, 0, 0, 0, 0, 0, 0, 0, 0, 0, 0, 0, 0, 0, 0, 0, 0, 0, 0, 0, 0, 0, 0, 0, 0, 0, 0, 0, 0, 0, 0, 0, 0, 0, 0, 0, 0, 0, 0, 0, 0, 0, 0, 0, 0, 0, 0, 0, 0, 0, 0, 0, 0, 0, 0, 0, 0, 0, 0, 0, 0, 0, 0, 0, 0, 0, 0, 0, 0, 0, 0, 0, 0, 0, 0, 0, 0, 0, 0, 0, 0, 0, 0, 0, 0, 0, 0, 0, 0, 0, 0, 0])
_uv = me_body.uv_layers.new(name='UVMap')
_uv.uv.foreach_set('vector', [0.91, 0.9, 1.0, 0.9, 1.0, 1.0, 0.91, 1.0, 0.91, 0.81, 1.0, 0.81, 1.0, 0.9, 0.91, 0.9, 0.4812, 0.5, 0.856, 0.5, 0.856, 0.6, 0.4812, 0.6, 0.4812, 0.9, 0.856, 0.9, 0.856, 1.0, 0.4812, 1.0, 0.91, 0.5, 1.0, 0.5, 1.0, 0.6, 0.91, 0.6, 0.856, 0.5, 0.91, 0.5, 0.91, 0.6, 0.856, 0.6, 0.856, 0.9, 0.91, 0.9, 0.91, 1.0, 0.856, 1.0, 0.3506, 0.5, 0.4125, 0.5, 0.4125, 0.6, 0.3506, 0.6, 0.3506, 0.9, 0.4125, 0.9, 0.4125, 1.0, 0.3506, 1.0, 0.3506, 0.87, 0.4125, 0.87, 0.4125, 0.9, 0.3506, 0.9, 0.91, 0.705, 1.0, 0.705, 1.0, 0.81, 0.91, 0.81, 0.91, 0.6, 1.0, 0.6, 1.0, 0.705, 0.91, 0.705, 0.91, 0.9, 0.0, 0.0, 0.0, 0.0, 0.0, 0.0, 0.91, 0.81, 0.91, 0.9, 0.91, 0.9, 0.856, 0.9, 0.0, 0.0, 0.0, 0.0, 0.0, 0.0, 0.91, 0.9, 0.0, 0.0, 0.0, 0.0, 0.91, 0.6, 0.0, 0.0, 0.0, 0.0, 0.91, 0.6, 0.91, 0.6, 0.91, 0.705, 0.0, 0.0, 0.0, 0.0, 0.856, 0.6, 0.91, 0.6, 0.4125, 0.9, 0.4812, 0.9, 0.4812, 1.0, 0.4125, 1.0, 0.4125, 0.5, 0.4812, 0.5, 0.4812, 0.6, 0.4125, 0.6, 0.3506, 0.66, 0.4125, 0.66, 0.4125, 0.84, 0.3506, 0.84, 0.3506, 0.6, 0.4125, 0.6, 0.4125, 0.66, 0.3506, 0.66, 0.0, 0.0, 0.0, 0.0, 0.4125, 0.9, 0.4125, 0.6, 0.0, 0.0, 0.0, 0.0, 0.4125, 0.9, 0.4125, 0.87, 0.4125, 0.84, 0.0, 0.0, 0.4125, 0.9, 0.0, 0.0, 0.0, 0.0, 0.0, 0.0, 0.4812, 0.9, 0.4125, 0.9, 0.0, 0.0, 0.4125, 0.66, 0.4125, 0.6, 0.4125, 0.6, 0.4812, 0.6, 0.0, 0.0, 0.0, 0.0, 0.0, 0.0, 0.4125, 0.6, 0.4125, 0.6, 0.4812, 0.6, 0.0, 0.0, 0.91, 0.6, 1.0, 0.6, 1.0, 0.705, 0.91, 0.705, 0.0, 0.0, 0.0, 0.0, 0.4125, 0.6, 0.4125, 0.9, 0.4125, 0.84, 0.0, 0.0, 0.4125, 0.9, 0.0, 0.0, 0.0, 0.0, 0.0, 0.0, 0.4812, 0.9, 0.4125, 0.9, 0.0, 0.0, 0.4125, 0.66, 0.4125, 0.63, 0.4125, 0.6, 0.0, 0.0, 0.0, 0.0, 0.4125, 0.9, 0.4125, 0.9, 0.4812, 0.9, 0.4812, 1.0, 0.4125, 1.0, 0.4812, 1.0, 0.856, 1.0, 0.856, 0.5, 0.4812, 0.5, 0.4125, 0.5, 0.4812, 0.5, 0.4812, 0.6, 0.4125, 0.6, 0.0, 0.0, 0.0, 0.0, 0.91, 0.6, 0.3506, 0.63, 0.4125, 0.63, 0.4125, 0.66, 0.3506, 0.66, 0.3506, 0.66, 0.4125, 0.66, 0.4125, 0.84, 0.3506, 0.84, 0.4125, 0.6, 0.0, 0.0, 0.0, 0.0, 0.91, 0.6, 0.91, 0.705, 0.0, 0.0, 0.0, 0.0, 0.856, 0.6, 0.91, 0.6, 0.0, 0.0, 0.0, 0.0, 0.91, 0.6, 0.0, 0.0, 0.91, 0.81, 0.91, 0.9, 0.856, 0.9, 0.91, 0.9, 0.91, 1.0, 0.856, 1.0, 0.3506, 0.5, 0.4125, 0.5, 0.4125, 0.6, 0.3506, 0.6, 0.91, 0.9, 1.0, 0.9, 1.0, 1.0, 0.91, 1.0, 0.856, 0.5, 0.91, 0.5, 0.91, 0.6, 0.856, 0.6, 0.91, 0.5, 1.0, 0.5, 1.0, 0.6, 0.91, 0.6, 0.91, 0.81, 1.0, 0.81, 1.0, 0.9, 0.91, 0.9, 0.3506, 0.9, 0.4125, 0.9, 0.4125, 1.0, 0.3506, 1.0, 0.91, 0.9, 0.0, 0.0, 0.0, 0.0, 0.3506, 0.84, 0.4125, 0.84, 0.4125, 0.9, 0.3506, 0.9, 0.91, 0.9, 0.856, 0.9, 0.0, 0.0, 0.91, 0.705, 1.0, 0.705, 1.0, 0.81, 0.91, 0.81, 0.0, 0.0, 0.0, 0.0, 0.91, 0.9, 1.0, 0.81, 1.0, 0.705, 1.0, 0.81, 1.0, 0.705, 1.0, 0.9, 1.0, 0.81, 1.0, 0.705, 1.0, 0.6, 1.0, 1.0, 1.0, 0.9, 1.0, 0.6, 1.0, 0.5, 0.91, 1.0, 1.0, 1.0, 1.0, 0.5, 0.91, 0.5, 0.856, 1.0, 0.91, 1.0, 0.91, 0.5, 0.856, 0.5, 0.4125, 1.0, 0.4812, 1.0, 0.4812, 0.5, 0.4125, 0.5, 0.3506, 1.0, 0.4125, 1.0, 0.4125, 0.5, 0.3506, 0.5, 0.0, 0.9, 0.0, 1.0, 0.0, 0.5, 0.0, 0.6, 0.0, 0.87, 0.0, 0.9, 0.0, 0.6, 0.0, 0.63, 0.0, 0.66, 0.0, 0.84, 0.0, 0.66, 0.0, 0.84, 0.0, 0.6, 0.0, 0.66, 0.0, 0.84, 0.0, 0.9, 0.0, 0.5, 0.0, 0.6, 0.0, 0.9, 0.0, 1.0, 0.856, 0.9, 0.856, 1.0, 0.4812, 1.0, 0.4812, 0.9, 0.4125, 0.66, 0.4125, 0.66, 0.4125, 0.66, 1.0, 0.6, 1.0, 0.5, 1.0, 1.0, 1.0, 0.9, 1.0, 0.705, 1.0, 0.6, 1.0, 0.9, 1.0, 0.81, 0.856, 0.5, 0.856, 0.6, 0.4812, 0.6, 0.4812, 0.5, 0.4125, 0.66, 0.4125, 0.84, 0.4125, 0.84, 0.4125, 0.66, 0.4125, 0.66, 0.4125, 0.84, 0.4125, 0.66, 0.4125, 0.84, 0.4125, 0.66, 0.4125, 0.84, 0.4125, 0.84, 0.4125, 0.66, 0.4125, 0.66, 0.4125, 0.84, 0.4125, 0.84, 0.4125, 0.66, 0.4125, 0.66, 0.4125, 0.84, 0.4125, 0.84, 0.4125, 0.66, 0.4125, 0.66, 0.4125, 0.84, 0.4125, 0.84, 0.4125, 0.66, 0.4125, 0.66, 0.4125, 0.84, 0.4125, 0.84, 0.4125, 0.66, 0.4125, 0.84, 0.4125, 0.84, 0.4125, 0.84, 0.4125, 0.84, 0.4125, 0.66, 0.4125, 0.66, 0.4125, 0.66, 0.4125, 0.66, 0.4125, 0.84, 0.4125, 0.84, 0.4125, 0.84, 0.4125, 0.84, 0.4125, 0.84, 0.4125, 0.66, 0.4125, 0.66, 0.4125, 0.84, 0.4125, 0.66, 0.4125, 0.66, 0.4125, 0.66, 0.4125, 0.66, 0.4125, 0.66, 0.4125, 0.66, 0.4125, 0.66, 0.4125, 0.66, 0.4125, 0.84, 0.4125, 0.84, 0.4125, 0.84, 0.4125, 0.84, 0.4125, 0.66, 0.4125, 0.66, 0.4125, 0.66, 0.4125, 0.66, 0.4125, 0.84, 0.4125, 0.84, 0.4125, 0.84, 0.4125, 0.84, 0.4125, 0.84, 0.4125, 0.84, 0.4125, 0.84, 0.4125, 0.84, 0.4125, 0.66, 0.4125, 0.66, 0.4125, 0.66, 0.4125, 0.66, 0.4125, 0.66, 0.4125, 0.66, 0.4125, 0.66, 0.4125, 0.66, 0.4125, 0.84, 0.4125, 0.84, 0.4125, 0.84, 0.4125, 0.84, 0.4125, 0.84, 0.4125, 0.66, 0.4125, 0.66, 0.4125, 0.84, 0.4125, 0.66, 0.4125, 0.84, 0.4125, 0.84, 0.4125, 0.66, 0.4125, 0.66, 0.4125, 0.84, 0.4125, 0.84, 0.4125, 0.66, 0.4125, 0.66, 0.4125, 0.84, 0.4125, 0.66, 0.4125, 0.84, 0.4125, 0.66, 0.4125, 0.84, 0.4125, 0.84, 0.4125, 0.66, 0.4125, 0.66, 0.4125, 0.84, 0.4125, 0.84, 0.4125, 0.66, 0.4125, 0.66, 0.4125, 0.84, 0.4125, 0.84, 0.4125, 0.66, 0.4125, 0.66, 0.4125, 0.84, 0.4125, 0.84, 0.4125, 0.66, 0.4125, 0.84, 0.4125, 0.84, 0.4125, 0.8143, 0.4125, 0.8143, 0.4125, 0.84, 0.4125, 0.84, 0.4125, 0.8143, 0.4125, 0.8143, 0.4125, 0.84, 0.4125, 0.84, 0.4125, 0.8143, 0.4125, 0.8143, 0.4125, 0.84, 0.4125, 0.66, 0.4125, 0.6857, 0.4125, 0.8143, 0.4125, 0.66, 0.4125, 0.66, 0.4125, 0.6857, 0.4125, 0.6857, 0.4125, 0.66, 0.4125, 0.66, 0.4125, 0.6857, 0.4125, 0.6857, 0.4125, 0.66, 0.4125, 0.66, 0.4125, 0.6857, 0.4125, 0.6857, 0.4125, 0.6857, 0.4125, 0.6857, 0.4125, 0.7114, 0.4125, 0.7114, 0.4125, 0.7114, 0.4125, 0.7114, 0.4125, 0.7371, 0.4125, 0.7371, 0.4125, 0.7371, 0.4125, 0.7371, 0.4125, 0.7629, 0.4125, 0.7629, 0.4125, 0.7629, 0.4125, 0.7629, 0.4125, 0.7886, 0.4125, 0.7886, 0.4125, 0.7886, 0.4125, 0.7886, 0.4125, 0.8143, 0.4125, 0.8143, 0.4125, 0.8143, 0.4125, 0.8143, 0.4125, 0.84, 0.4125, 0.84, 0.4125, 0.6857, 0.4125, 0.6857, 0.4125, 0.7114, 0.4125, 0.7114, 0.4125, 0.7114, 0.4125, 0.7114, 0.4125, 0.7371, 0.4125, 0.7371, 0.4125, 0.7371, 0.4125, 0.7371, 0.4125, 0.7629, 0.4125, 0.7629, 0.4125, 0.7629, 0.4125, 0.7629, 0.4125, 0.7886, 0.4125, 0.7886, 0.4125, 0.7886, 0.4125, 0.7886, 0.4125, 0.8143, 0.4125, 0.8143, 0.4125, 0.8143, 0.4125, 0.8143, 0.4125, 0.84, 0.4125, 0.84, 0.4125, 0.6857, 0.4125, 0.6857, 0.4125, 0.7114, 0.4125, 0.7114, 0.4125, 0.7114, 0.4125, 0.7114, 0.4125, 0.7371, 0.4125, 0.7371, 0.4125, 0.7371, 0.4125, 0.7371, 0.4125, 0.7629, 0.4125, 0.7629, 0.4125, 0.7629, 0.4125, 0.7629, 0.4125, 0.7886, 0.4125, 0.7886, 0.4125, 0.7886, 0.4125, 0.7886, 0.4125, 0.8143, 0.4125, 0.8143, 0.4125, 0.8143, 0.4125, 0.8143, 0.4125, 0.84, 0.4125, 0.84, 0.4125, 0.8143, 0.4125, 0.6857, 0.4125, 0.7114, 0.4125, 0.7886, 0.4125, 0.7886, 0.4125, 0.7114, 0.4125, 0.7371, 0.4125, 0.7629, 0.4125, 0.7629, 0.4125, 0.7371, 0.4125, 0.7629, 0.4125, 0.7371, 0.4125, 0.7371, 0.4125, 0.7629, 0.4125, 0.7886, 0.4125, 0.7114, 0.4125, 0.7114, 0.4125, 0.7886, 0.4125, 0.8143, 0.4125, 0.6857, 0.4125, 0.6857, 0.4125, 0.8143, 0.4125, 0.84, 0.4125, 0.66, 0.4125, 0.8143, 0.4125, 0.8143, 0.4125, 0.7886, 0.4125, 0.7886, 0.4125, 0.7886, 0.4125, 0.7886, 0.4125, 0.7629, 0.4125, 0.7629, 0.4125, 0.7629, 0.4125, 0.7629, 0.4125, 0.7371, 0.4125, 0.7371, 0.4125, 0.7371, 0.4125, 0.7371, 0.4125, 0.7114, 0.4125, 0.7114, 0.4125, 0.7114, 0.4125, 0.7114, 0.4125, 0.6857, 0.4125, 0.6857, 0.4125, 0.6857, 0.4125, 0.6857, 0.4125, 0.66, 0.4125, 0.66, 0.4125, 0.8143, 0.4125, 0.8143, 0.4125, 0.7886, 0.4125, 0.7886, 0.4125, 0.7886, 0.4125, 0.7886, 0.4125, 0.7629, 0.4125, 0.7629, 0.4125, 0.7629, 0.4125, 0.7629, 0.4125, 0.7371, 0.4125, 0.7371, 0.4125, 0.7371, 0.4125, 0.7371, 0.4125, 0.7114, 0.4125, 0.7114, 0.4125, 0.7114, 0.4125, 0.7114, 0.4125, 0.6857, 0.4125, 0.6857, 0.4125, 0.6857, 0.4125, 0.6857, 0.4125, 0.66, 0.4125, 0.66, 0.4125, 0.8143, 0.4125, 0.8143, 0.4125, 0.7886, 0.4125, 0.7886, 0.4125, 0.7886, 0.4125, 0.7886, 0.4125, 0.7629, 0.4125, 0.7629, 0.4125, 0.7629, 0.4125, 0.7629, 0.4125, 0.7371, 0.4125, 0.7371, 0.4125, 0.7371, 0.4125, 0.7371, 0.4125, 0.7114, 0.4125, 0.7114, 0.4125, 0.7114, 0.4125, 0.7114, 0.4125, 0.6857, 0.4125, 0.6857, 0.4125, 0.6857, 0.4125, 0.6857, 0.4125, 0.66, 0.4125, 0.66, 0.4125, 0.84, 0.4125, 0.84, 0.4125, 0.8143, 0.4125, 0.8143, 0.4125, 0.84, 0.4125, 0.84, 0.4125, 0.8143, 0.4125, 0.8143, 0.4125, 0.84, 0.4125, 0.84, 0.4125, 0.8143, 0.4125, 0.8143, 0.4125, 0.84, 0.4125, 0.66, 0.4125, 0.6857, 0.4125, 0.8143, 0.4125, 0.66, 0.4125, 0.66, 0.4125, 0.6857, 0.4125, 0.6857, 0.4125, 0.66, 0.4125, 0.66, 0.4125, 0.6857, 0.4125, 0.6857, 0.4125, 0.66, 0.4125, 0.66, 0.4125, 0.6857, 0.4125, 0.6857, 0.4125, 0.6857, 0.4125, 0.6857, 0.4125, 0.7114, 0.4125, 0.7114, 0.4125, 0.7114, 0.4125, 0.7114, 0.4125, 0.7371, 0.4125, 0.7371, 0.4125, 0.7371, 0.4125, 0.7371, 0.4125, 0.7629, 0.4125, 0.7629, 0.4125, 0.7629, 0.4125, 0.7629, 0.4125, 0.7886, 0.4125, 0.7886, 0.4125, 0.7886, 0.4125, 0.7886, 0.4125, 0.8143, 0.4125, 0.8143, 0.4125, 0.8143, 0.4125, 0.8143, 0.4125, 0.84, 0.4125, 0.84, 0.4125, 0.6857, 0.4125, 0.6857, 0.4125, 0.7114, 0.4125, 0.7114, 0.4125, 0.7114, 0.4125, 0.7114, 0.4125, 0.7371, 0.4125, 0.7371, 0.4125, 0.7371, 0.4125, 0.7371, 0.4125, 0.7629, 0.4125, 0.7629, 0.4125, 0.7629, 0.4125, 0.7629, 0.4125, 0.7886, 0.4125, 0.7886, 0.4125, 0.7886, 0.4125, 0.7886, 0.4125, 0.8143, 0.4125, 0.8143, 0.4125, 0.8143, 0.4125, 0.8143, 0.4125, 0.84, 0.4125, 0.84, 0.4125, 0.6857, 0.4125, 0.6857, 0.4125, 0.7114, 0.4125, 0.7114, 0.4125, 0.7114, 0.4125, 0.7114, 0.4125, 0.7371, 0.4125, 0.7371, 0.4125, 0.7371, 0.4125, 0.7371, 0.4125, 0.7629, 0.4125, 0.7629, 0.4125, 0.7629, 0.4125, 0.7629, 0.4125, 0.7886, 0.4125, 0.7886, 0.4125, 0.7886, 0.4125, 0.7886, 0.4125, 0.8143, 0.4125, 0.8143, 0.4125, 0.8143, 0.4125, 0.8143, 0.4125, 0.84, 0.4125, 0.84, 0.4125, 0.8143, 0.4125, 0.6857, 0.4125, 0.7114, 0.4125, 0.7886, 0.4125, 0.7886, 0.4125, 0.7114, 0.4125, 0.7371, 0.4125, 0.7629, 0.4125, 0.7629, 0.4125, 0.7371, 0.4125, 0.7629, 0.4125, 0.7371, 0.4125, 0.7371, 0.4125, 0.7629, 0.4125, 0.7886, 0.4125, 0.7114, 0.4125, 0.7114, 0.4125, 0.7886, 0.4125, 0.8143, 0.4125, 0.6857, 0.4125, 0.6857, 0.4125, 0.8143, 0.4125, 0.84, 0.4125, 0.66, 0.4125, 0.8143, 0.4125, 0.8143, 0.4125, 0.7886, 0.4125, 0.7886, 0.4125, 0.7886, 0.4125, 0.7886, 0.4125, 0.7629, 0.4125, 0.7629, 0.4125, 0.7629, 0.4125, 0.7629, 0.4125, 0.7371, 0.4125, 0.7371, 0.4125, 0.7371, 0.4125, 0.7371, 0.4125, 0.7114, 0.4125, 0.7114, 0.4125, 0.7114, 0.4125, 0.7114, 0.4125, 0.6857, 0.4125, 0.6857, 0.4125, 0.6857, 0.4125, 0.6857, 0.4125, 0.66, 0.4125, 0.66, 0.4125, 0.8143, 0.4125, 0.8143, 0.4125, 0.7886, 0.4125, 0.7886, 0.4125, 0.7886, 0.4125, 0.7886, 0.4125, 0.7629, 0.4125, 0.7629, 0.4125, 0.7629, 0.4125, 0.7629, 0.4125, 0.7371, 0.4125, 0.7371, 0.4125, 0.7371, 0.4125, 0.7371, 0.4125, 0.7114, 0.4125, 0.7114, 0.4125, 0.7114, 0.4125, 0.7114, 0.4125, 0.6857, 0.4125, 0.6857, 0.4125, 0.6857, 0.4125, 0.6857, 0.4125, 0.66, 0.4125, 0.66, 0.4125, 0.8143, 0.4125, 0.8143, 0.4125, 0.7886, 0.4125, 0.7886, 0.4125, 0.7886, 0.4125, 0.7886, 0.4125, 0.7629, 0.4125, 0.7629, 0.4125, 0.7629, 0.4125, 0.7629, 0.4125, 0.7371, 0.4125, 0.7371, 0.4125, 0.7371, 0.4125, 0.7371, 0.4125, 0.7114, 0.4125, 0.7114, 0.4125, 0.7114, 0.4125, 0.7114, 0.4125, 0.6857, 0.4125, 0.6857, 0.4125, 0.6857, 0.4125, 0.6857, 0.4125, 0.66, 0.4125, 0.66, 0.4125, 0.66, 0.4125, 0.66, 0.4125, 0.66, 0.4125, 0.66, 0.4125, 0.66, 0.4125, 0.66, 0.4125, 0.66, 0.4125, 0.66, 0.4125, 0.66, 0.4125, 0.66, 0.4125, 0.66, 0.4125, 0.66, 0.4125, 0.66, 0.4125, 0.84, 0.4125, 0.84, 0.4125, 0.66, 0.4125, 0.84, 0.4125, 0.84, 0.4125, 0.84, 0.4125, 0.84, 0.4125, 0.84, 0.4125, 0.84, 0.4125, 0.84, 0.4125, 0.84, 0.4125, 0.84, 0.4125, 0.84, 0.4125, 0.84, 0.4125, 0.84, 0.4125, 0.84, 0.4125, 0.84, 0.4125, 0.84, 0.4125, 0.84, 0.4125, 0.84, 0.4125, 0.84, 0.4125, 0.84, 0.4125, 0.84, 0.4125, 0.84, 0.4125, 0.84, 0.4125, 0.84, 0.4125, 0.84, 0.4125, 0.84, 0.4125, 0.84, 0.4125, 0.84, 0.4125, 0.84, 0.4125, 0.84, 0.4125, 0.84, 0.4125, 0.84, 0.4125, 0.84, 0.4125, 0.84, 0.4125, 0.84, 0.4125, 0.84, 0.4125, 0.84, 0.4125, 0.84, 0.4125, 0.84, 0.4125, 0.84, 0.4125, 0.84, 0.4125, 0.84, 0.4125, 0.84, 0.4125, 0.84, 0.4125, 0.84, 0.4125, 0.84, 0.4125, 0.84, 0.4125, 0.84, 0.4125, 0.84, 0.4125, 0.84, 0.4125, 0.84, 0.4125, 0.84, 0.4125, 0.84, 0.4125, 0.84, 0.4125, 0.84, 0.4125, 0.84, 0.4125, 0.84, 0.4125, 0.84, 0.4125, 0.84, 0.4125, 0.84, 0.4125, 0.84, 0.4125, 0.84, 0.4125, 0.84, 0.4125, 0.84, 0.4125, 0.84, 0.4125, 0.84, 0.4125, 0.84, 0.4125, 0.84, 0.4125, 0.84, 0.4125, 0.84, 0.4125, 0.84, 0.4125, 0.84, 0.4125, 0.84, 0.4125, 0.84, 0.4125, 0.84, 0.4125, 0.84, 0.4125, 0.84, 0.4125, 0.84, 0.4125, 0.84, 0.4125, 0.84, 0.4125, 0.84, 0.4125, 0.84, 0.4125, 0.84, 0.4125, 0.84, 0.4125, 0.84, 0.4125, 0.66, 0.4125, 0.84, 0.4125, 0.84, 0.4125, 0.66, 0.4125, 0.66, 0.4125, 0.84, 0.4125, 0.84, 0.4125, 0.66, 0.4125, 0.66, 0.4125, 0.84, 0.4125, 0.84, 0.4125, 0.66, 0.4125, 0.66, 0.4125, 0.84, 0.4125, 0.84, 0.4125, 0.66, 0.4125, 0.66, 0.4125, 0.84, 0.4125, 0.84, 0.4125, 0.66, 0.4125, 0.66, 0.4125, 0.84, 0.4125, 0.84, 0.4125, 0.66, 0.4125, 0.66, 0.4125, 0.66, 0.4125, 0.66, 0.4125, 0.66, 0.4125, 0.66, 0.4125, 0.66, 0.4125, 0.66, 0.4125, 0.66, 0.4125, 0.66, 0.4125, 0.66, 0.4125, 0.66, 0.4125, 0.66, 0.4125, 0.66, 0.4125, 0.66, 0.4125, 0.66, 0.4125, 0.66, 0.4125, 0.66, 0.4125, 0.66, 0.4125, 0.66, 0.4125, 0.66, 0.4125, 0.66, 0.4125, 0.66, 0.4125, 0.66, 0.4125, 0.66, 0.4125, 0.66, 0.4125, 0.66, 0.4125, 0.66, 0.4125, 0.66, 0.4125, 0.66, 0.4125, 0.66, 0.4125, 0.66, 0.4125, 0.66, 0.4125, 0.66, 0.4125, 0.66, 0.4125, 0.66, 0.4125, 0.66, 0.4125, 0.66, 0.4125, 0.66, 0.4125, 0.66, 0.4125, 0.66, 0.4125, 0.66, 0.4125, 0.66, 0.4125, 0.66, 0.4125, 0.66, 0.4125, 0.66, 0.4125, 0.66, 0.4125, 0.66, 0.4125, 0.66, 0.4125, 0.66, 0.4125, 0.66, 0.4125, 0.66, 0.4125, 0.66, 0.4125, 0.66, 0.4125, 0.66, 0.4125, 0.66, 0.4125, 0.66, 0.4125, 0.66, 0.4125, 0.66, 0.4125, 0.66, 0.4125, 0.66, 0.4125, 0.66, 0.4125, 0.66, 0.4125, 0.66, 0.4125, 0.66, 0.4125, 0.66, 0.4125, 0.66, 0.4125, 0.66, 0.4125, 0.66, 0.4125, 0.66, 0.4125, 0.66, 0.4125, 0.66, 0.4125, 0.66, 0.4125, 0.66, 0.4125, 0.66, 0.4125, 0.66, 0.4125, 0.66, 0.4125, 0.66, 0.4125, 0.66, 0.4125, 0.66, 0.4125, 0.66, 0.4125, 0.66, 0.4125, 0.66, 0.4125, 0.66, 0.4125, 0.66, 0.4125, 0.66, 0.4125, 0.84, 0.4125, 0.84, 0.4125, 0.66, 0.4125, 0.84, 0.4125, 0.84, 0.4125, 0.84, 0.4125, 0.84, 0.4125, 0.84, 0.4125, 0.84, 0.4125, 0.84, 0.4125, 0.84, 0.4125, 0.84, 0.4125, 0.84, 0.4125, 0.84, 0.4125, 0.84, 0.4125, 0.66, 0.4125, 0.66, 0.4125, 0.66, 0.4125, 0.66, 0.4125, 0.66, 0.4125, 0.66, 0.4125, 0.66, 0.4125, 0.66, 0.4125, 0.66, 0.4125, 0.66, 0.4125, 0.66, 0.4125, 0.66, 0.4125, 0.66, 0.4125, 0.66, 0.4125, 0.66, 0.4125, 0.66, 0.4125, 0.66, 0.4125, 0.66, 0.4125, 0.66, 0.4125, 0.66, 0.4125, 0.66, 0.4125, 0.66, 0.4125, 0.66, 0.4125, 0.66, 0.4125, 0.66, 0.4125, 0.66, 0.4125, 0.66, 0.4125, 0.66, 0.4125, 0.66, 0.4125, 0.66, 0.4125, 0.66, 0.4125, 0.66, 0.4125, 0.66, 0.4125, 0.66, 0.4125, 0.66, 0.4125, 0.66, 0.4125, 0.66, 0.4125, 0.66, 0.4125, 0.66, 0.4125, 0.66, 0.4125, 0.66, 0.4125, 0.66, 0.4125, 0.66, 0.4125, 0.66, 0.4125, 0.66, 0.4125, 0.66, 0.4125, 0.66, 0.4125, 0.66, 0.4125, 0.66, 0.4125, 0.66, 0.4125, 0.66, 0.4125, 0.66, 0.4125, 0.66, 0.4125, 0.66, 0.4125, 0.66, 0.4125, 0.66, 0.4125, 0.66, 0.4125, 0.66, 0.4125, 0.66, 0.4125, 0.66, 0.4125, 0.66, 0.4125, 0.66, 0.4125, 0.66, 0.4125, 0.66, 0.4125, 0.66, 0.4125, 0.66, 0.4125, 0.66, 0.4125, 0.66, 0.4125, 0.66, 0.4125, 0.66, 0.4125, 0.66, 0.4125, 0.66, 0.4125, 0.66, 0.4125, 0.84, 0.4125, 0.84, 0.4125, 0.66, 0.4125, 0.66, 0.4125, 0.84, 0.4125, 0.84, 0.4125, 0.66, 0.4125, 0.66, 0.4125, 0.84, 0.4125, 0.84, 0.4125, 0.66, 0.4125, 0.66, 0.4125, 0.84, 0.4125, 0.84, 0.4125, 0.66, 0.4125, 0.66, 0.4125, 0.84, 0.4125, 0.84, 0.4125, 0.66, 0.4125, 0.66, 0.4125, 0.84, 0.4125, 0.84, 0.4125, 0.66, 0.4125, 0.84, 0.4125, 0.84, 0.4125, 0.84, 0.4125, 0.84, 0.4125, 0.84, 0.4125, 0.84, 0.4125, 0.84, 0.4125, 0.84, 0.4125, 0.84, 0.4125, 0.84, 0.4125, 0.84, 0.4125, 0.84, 0.4125, 0.84, 0.4125, 0.84, 0.4125, 0.84, 0.4125, 0.84, 0.4125, 0.84, 0.4125, 0.84, 0.4125, 0.84, 0.4125, 0.84, 0.4125, 0.84, 0.4125, 0.84, 0.4125, 0.84, 0.4125, 0.84, 0.4125, 0.84, 0.4125, 0.84, 0.4125, 0.84, 0.4125, 0.84, 0.4125, 0.84, 0.4125, 0.84, 0.4125, 0.84, 0.4125, 0.84, 0.4125, 0.84, 0.4125, 0.84, 0.4125, 0.84, 0.4125, 0.84, 0.4125, 0.84, 0.4125, 0.84, 0.4125, 0.84, 0.4125, 0.84, 0.4125, 0.84, 0.4125, 0.84, 0.4125, 0.84, 0.4125, 0.84, 0.4125, 0.84, 0.4125, 0.84, 0.4125, 0.84, 0.4125, 0.84, 0.4125, 0.84, 0.4125, 0.84, 0.4125, 0.84, 0.4125, 0.84, 0.4125, 0.84, 0.4125, 0.84, 0.4125, 0.84, 0.4125, 0.84, 0.4125, 0.84, 0.4125, 0.84, 0.4125, 0.84, 0.4125, 0.84, 0.4125, 0.84, 0.4125, 0.84, 0.4125, 0.84, 0.4125, 0.84, 0.4125, 0.84, 0.4125, 0.84, 0.4125, 0.84, 0.4125, 0.84, 0.4125, 0.84, 0.4125, 0.84, 0.4125, 0.84, 0.4125, 0.84, 0.0, 0.0, 1.0, 0.0, 1.0, 1.0, 0.0, 1.0, 0.0, 0.0, 1.0, 0.0, 1.0, 1.0, 0.0, 1.0, 0.4125, 0.66, 0.4125, 0.66, 0.4125, 0.66, 0.4125, 0.66, 0.4125, 0.84, 0.4125, 0.84, 0.4125, 0.84, 0.4125, 0.84, 0.4125, 0.84, 0.4125, 0.84, 0.4125, 0.84, 0.4125, 0.84, 0.4125, 0.66, 0.4125, 0.66, 0.4125, 0.66, 0.4125, 0.66, 0.4125, 0.66, 0.4125, 0.66, 0.4125, 0.66, 0.4125, 0.66, 0.4125, 0.84, 0.4125, 0.84, 0.4125, 0.84, 0.4125, 0.84, 0.4125, 0.84, 0.4125, 0.66, 0.4125, 0.66, 0.4125, 0.84, 0.4125, 0.66, 0.4125, 0.66, 0.4125, 0.66, 0.4125, 0.66, 0.4125, 0.84, 0.4125, 0.66, 0.4125, 0.84, 0.4125, 0.84, 0.4125, 0.84, 0.4125, 0.84, 0.4125, 0.84, 0.4125, 0.84, 0.4125, 0.84, 0.4125, 0.66, 0.4125, 0.84, 0.4125, 0.66, 0.4125, 0.66, 0.4125, 0.66, 0.4125, 0.66, 0.4125, 0.66, 0.4125, 0.66, 0.4125, 0.66, 0.4125, 0.84, 0.4125, 0.66, 0.4125, 0.84, 0.4125, 0.84, 0.4125, 0.84, 0.4125, 0.84, 0.4125, 0.84, 0.4125, 0.84, 0.4125, 0.84, 0.4125, 0.66, 0.4125, 0.84, 1.0, 0.5, 1.0, 1.0, 0.9375, 1.0, 0.9375, 0.5, 0.9375, 0.5, 0.9375, 1.0, 0.875, 1.0, 0.875, 0.5, 0.875, 0.5, 0.875, 1.0, 0.8125, 1.0, 0.8125, 0.5, 0.8125, 0.5, 0.8125, 1.0, 0.75, 1.0, 0.75, 0.5, 0.75, 0.5, 0.75, 1.0, 0.6875, 1.0, 0.6875, 0.5, 0.6875, 0.5, 0.6875, 1.0, 0.625, 1.0, 0.625, 0.5, 0.625, 0.5, 0.625, 1.0, 0.5625, 1.0, 0.5625, 0.5, 0.5625, 0.5, 0.5625, 1.0, 0.5, 1.0, 0.5, 0.5, 0.5, 0.5, 0.5, 1.0, 0.4375, 1.0, 0.4375, 0.5, 0.4375, 0.5, 0.4375, 1.0, 0.375, 1.0, 0.375, 0.5, 0.375, 0.5, 0.375, 1.0, 0.3125, 1.0, 0.3125, 0.5, 0.3125, 0.5, 0.3125, 1.0, 0.25, 1.0, 0.25, 0.5, 0.25, 0.5, 0.25, 1.0, 0.1875, 1.0, 0.1875, 0.5, 0.1875, 0.5, 0.1875, 1.0, 0.125, 1.0, 0.125, 0.5, 0.3418, 0.4717, 0.25, 0.49, 0.1582, 0.4717, 0.08029, 0.4197, 0.02827, 0.3418, 0.01, 0.25, 0.02827, 0.1582, 0.08029, 0.08029, 0.1582, 0.02827, 0.25, 0.01, 0.3418, 0.02827, 0.4197, 0.08029, 0.4717, 0.1582, 0.49, 0.25, 0.4717, 0.3418, 0.4197, 0.4197, 0.125, 0.5, 0.125, 1.0, 0.0625, 1.0, 0.0625, 0.5, 0.0625, 0.5, 0.0625, 1.0, 0.0, 1.0, 0.0, 0.5, 0.0, 1.0, 0.2887, 1.0, 0.2887, 0.5, 0.0, 0.5, 0.0, 0.84, 0.2887, 0.84, 0.2887, 0.9, 0.0, 0.9, 0.0, 0.9, 0.2887, 0.9, 0.2887, 1.0, 0.0, 1.0, 0.0, 0.5, 0.2887, 0.5, 0.2887, 0.6, 0.0, 0.6, 0.0, 0.66, 0.2887, 0.66, 0.2887, 0.84, 0.0, 0.84, 0.0, 0.63, 0.2887, 0.63, 0.2887, 0.66, 0.0, 0.66, 0.0, 0.6, 0.2887, 0.6, 0.2887, 0.66, 0.0, 0.66, 0.0, 0.66, 0.2887, 0.66, 0.2887, 0.84, 0.0, 0.84, 0.0, 0.87, 0.2887, 0.87, 0.2887, 0.9, 0.0, 0.9, 0.0, 0.9, 0.2887, 0.9, 0.2887, 1.0, 0.0, 1.0, 0.0, 0.5, 0.2887, 0.5, 0.2887, 0.6, 0.0, 0.6, 0.2887, 1.0, 0.3506, 1.0, 0.3506, 0.5, 0.2887, 0.5, 0.2887, 0.84, 0.3506, 0.84, 0.3506, 0.9, 0.2887, 0.9, 0.2887, 0.9, 0.3506, 0.9, 0.3506, 1.0, 0.2887, 1.0, 0.2887, 0.5, 0.3506, 0.5, 0.3506, 0.6, 0.2887, 0.6, 0.2887, 0.66, 0.3506, 0.66, 0.3506, 0.84, 0.2887, 0.84, 0.2887, 0.63, 0.3506, 0.63, 0.3506, 0.66, 0.2887, 0.66, 0.2887, 0.6, 0.3506, 0.6, 0.3506, 0.66, 0.2887, 0.66, 0.2887, 0.66, 0.3506, 0.66, 0.3506, 0.84, 0.2887, 0.84, 0.2887, 0.87, 0.3506, 0.87, 0.3506, 0.9, 0.2887, 0.9, 0.2887, 0.9, 0.3506, 0.9, 0.3506, 1.0, 0.2887, 1.0, 0.2887, 0.5, 0.3506, 0.5, 0.3506, 0.6, 0.2887, 0.6, 0.2887, 0.84, 0.3506, 0.84, 0.3506, 0.84, 0.2887, 0.84, 0.2887, 0.6, 0.3506, 0.6, 0.3506, 0.63, 0.2887, 0.63, 0.0, 0.84, 0.2887, 0.84, 0.2887, 0.87, 0.0, 0.87, 0.0, 0.6, 0.2887, 0.6, 0.2887, 0.63, 0.0, 0.63, 0.0, 0.84, 0.0, 0.87, 0.0, 0.63, 0.0, 0.66, 0.3506, 0.6, 0.4125, 0.6, 0.4125, 0.63, 0.3506, 0.63, 0.3506, 0.84, 0.4125, 0.84, 0.4125, 0.87, 0.3506, 0.87, 0.2887, 0.87, 0.2887, 0.84, 0.3506, 0.84, 0.3506, 0.87, 0.3506, 0.87, 0.3506, 0.84, 0.3506, 0.84, 0.2887, 0.84, 0.2887, 0.84, 0.2887, 0.87, 0.375, 0.0, 0.625, 0.0, 0.625, 0.25, 0.375, 0.25, 0.375, 0.25, 0.375, 0.25, 0.375, 0.25, 0.375, 0.25, 0.375, 0.75, 0.625, 0.75, 0.625, 1.0, 0.375, 1.0, 0.375, 0.75, 0.375, 1.0, 0.375, 1.0, 0.375, 0.75, 0.625, 0.5, 0.875, 0.5, 0.875, 0.75, 0.625, 0.75, 0.375, 0.25, 0.375, 0.5, 0.375, 0.5, 0.375, 0.25, 0.375, 0.0, 0.375, 0.25, 0.375, 0.25, 0.375, 0.0, 0.375, 0.5, 0.375, 0.25, 0.375, 0.25, 0.375, 0.5, 0.875, 0.5, 0.625, 0.5, 0.625, 0.5, 0.875, 0.5, 0.375, 0.25, 0.625, 0.25, 0.625, 0.25, 0.375, 0.25, 0.375, 0.25, 0.625, 0.25, 0.625, 0.5, 0.375, 0.5, 0.375, 0.25, 0.375, 0.25, 0.375, 0.25, 0.375, 0.25, 0.875, 0.5, 0.625, 0.5, 0.625, 0.5, 0.875, 0.5, 0.375, 0.25, 0.625, 0.25, 0.625, 0.25, 0.375, 0.25, 0.375, 0.0, 0.375, 0.25, 0.375, 0.25, 0.375, 0.0, 0.375, 0.5, 0.375, 0.25, 0.375, 0.25, 0.375, 0.5, 0.375, 0.25, 0.375, 0.5, 0.375, 0.5, 0.375, 0.25, 0.125, 0.5, 0.375, 0.5, 0.375, 0.75, 0.125, 0.75, 0.375, 0.5, 0.375, 0.25, 0.375, 0.25, 0.375, 0.5, 0.375, 0.25, 0.375, 0.5, 0.375, 0.5, 0.375, 0.25, 0.375, 0.75, 0.375, 1.0, 0.375, 1.0, 0.375, 0.75, 0.375, 0.25, 0.375, 0.25, 0.375, 0.25, 0.125, 0.5, 0.125, 0.5, 0.375, 0.25, 0.375, 0.5, 0.375, 0.5, 0.375, 0.25, 0.375, 0.5, 0.375, 0.5, 0.375, 0.25, 1.0, 0.5, 1.0, 1.0, 0.9167, 1.0, 0.9167, 0.5, 0.9167, 0.5, 0.9167, 1.0, 0.8333, 1.0, 0.8333, 0.5, 0.8333, 0.5, 0.8333, 1.0, 0.75, 1.0, 0.75, 0.5, 0.75, 0.5, 0.75, 1.0, 0.6667, 1.0, 0.6667, 0.5, 0.6667, 0.5, 0.6667, 1.0, 0.5833, 1.0, 0.5833, 0.5, 0.5833, 0.5, 0.5833, 1.0, 0.5, 1.0, 0.5, 0.5, 0.5, 0.5, 0.5, 1.0, 0.4167, 1.0, 0.4167, 0.5, 0.4167, 0.5, 0.4167, 1.0, 0.3333, 1.0, 0.3333, 0.5, 0.3333, 0.5, 0.3333, 1.0, 0.25, 1.0, 0.25, 0.5, 0.25, 0.5, 0.25, 1.0, 0.1667, 1.0, 0.1667, 0.5, 0.1667, 0.5, 0.1667, 1.0, 0.08333, 1.0, 0.08333, 0.5, 0.08333, 0.5, 0.08333, 1.0, 7.451e-08, 1.0, 7.451e-08, 0.5, 0.1667, 0.5, 0.1667, 1.0, 0.08333, 1.0, 0.08333, 0.5, 0.25, 0.5, 0.25, 1.0, 0.1667, 1.0, 0.1667, 0.5, 0.3333, 0.5, 0.3333, 1.0, 0.25, 1.0, 0.25, 0.5, 0.4167, 0.5, 0.4167, 1.0, 0.3333, 1.0, 0.3333, 0.5, 0.5, 0.5, 0.5, 1.0, 0.4167, 1.0, 0.4167, 0.5, 0.5833, 0.5, 0.5833, 1.0, 0.5, 1.0, 0.5, 0.5, 0.6667, 0.5, 0.6667, 1.0, 0.5833, 1.0, 0.5833, 0.5, 0.75, 0.5, 0.75, 1.0, 0.6667, 1.0, 0.6667, 0.5, 0.8333, 0.5, 0.8333, 1.0, 0.75, 1.0, 0.75, 0.5, 0.9167, 0.5, 0.9167, 1.0, 0.8333, 1.0, 0.8333, 0.5, 0.08333, 0.5, 0.08333, 1.0, 7.451e-08, 1.0, 7.451e-08, 0.5, 1.0, 0.5, 1.0, 1.0, 0.9167, 1.0, 0.9167, 0.5, 0.1667, 0.5, 0.1667, 1.0, 0.08333, 1.0, 0.08333, 0.5, 0.25, 0.5, 0.25, 1.0, 0.1667, 1.0, 0.1667, 0.5, 0.3333, 0.5, 0.3333, 1.0, 0.25, 1.0, 0.25, 0.5, 0.4167, 0.5, 0.4167, 1.0, 0.3333, 1.0, 0.3333, 0.5, 0.5, 0.5, 0.5, 1.0, 0.4167, 1.0, 0.4167, 0.5, 0.5833, 0.5, 0.5833, 1.0, 0.5, 1.0, 0.5, 0.5, 0.6667, 0.5, 0.6667, 1.0, 0.5833, 1.0, 0.5833, 0.5, 0.75, 0.5, 0.75, 1.0, 0.6667, 1.0, 0.6667, 0.5, 0.8333, 0.5, 0.8333, 1.0, 0.75, 1.0, 0.75, 0.5, 0.9167, 0.5, 0.9167, 1.0, 0.8333, 1.0, 0.8333, 0.5, 0.08333, 0.5, 0.08333, 1.0, 7.451e-08, 1.0, 7.451e-08, 0.5, 1.0, 0.5, 1.0, 1.0, 0.9167, 1.0, 0.9167, 0.5, 0.1667, 0.5, 0.1667, 1.0, 0.08333, 1.0, 0.08333, 0.5, 0.25, 0.5, 0.25, 1.0, 0.1667, 1.0, 0.1667, 0.5, 0.3333, 0.5, 0.3333, 1.0, 0.25, 1.0, 0.25, 0.5, 0.4167, 0.5, 0.4167, 1.0, 0.3333, 1.0, 0.3333, 0.5, 0.5, 0.5, 0.5, 1.0, 0.4167, 1.0, 0.4167, 0.5, 0.5833, 0.5, 0.5833, 1.0, 0.5, 1.0, 0.5, 0.5, 0.6667, 0.5, 0.6667, 1.0, 0.5833, 1.0, 0.5833, 0.5, 0.75, 0.5, 0.75, 1.0, 0.6667, 1.0, 0.6667, 0.5, 0.8333, 0.5, 0.8333, 1.0, 0.75, 1.0, 0.75, 0.5, 0.9167, 0.5, 0.9167, 1.0, 0.8333, 1.0, 0.8333, 0.5, 0.08333, 0.5, 0.08333, 1.0, 7.451e-08, 1.0, 7.451e-08, 0.5, 1.0, 0.5, 1.0, 1.0, 0.9167, 1.0, 0.9167, 0.5, 0.3333, 0.5, 0.25, 0.5, 0.25, 0.6667, 0.3333, 0.6667, 0.25, 0.5, 0.1667, 0.5, 0.1667, 0.6667, 0.25, 0.6667, 0.1667, 0.5, 0.08333, 0.5, 0.08333, 0.6667, 0.1667, 0.6667, 0.08333, 0.5, 7.451e-08, 0.5, 7.451e-08, 0.6667, 0.08333, 0.6667, 1.0, 0.5, 0.9167, 0.5, 0.9167, 0.6667, 1.0, 0.6667, 0.9167, 0.5, 0.8333, 0.5, 0.8333, 0.6667, 0.9167, 0.6667, 0.8333, 0.5, 0.75, 0.5, 0.75, 0.6667, 0.8333, 0.6667, 0.75, 0.5, 0.6667, 0.5, 0.6667, 0.6667, 0.75, 0.6667, 0.6667, 0.5, 0.5833, 0.5, 0.5833, 0.6667, 0.6667, 0.6667, 0.5833, 0.5, 0.5, 0.5, 0.5, 0.6667, 0.5833, 0.6667, 0.5, 0.5, 0.4167, 0.5, 0.4167, 0.6667, 0.5, 0.6667, 0.4167, 0.5, 0.3333, 0.5, 0.3333, 0.6667, 0.4167, 0.6667, 0.5, 0.6667, 0.4167, 0.6667, 0.4167, 0.8333, 0.5, 0.8333, 0.5, 0.8333, 0.4167, 0.8333, 0.4167, 1.0, 0.5, 1.0, 0.5833, 0.6667, 0.5, 0.6667, 0.5, 0.8333, 0.5833, 0.8333, 0.5833, 0.8333, 0.5, 0.8333, 0.5, 1.0, 0.5833, 1.0, 0.6667, 0.6667, 0.5833, 0.6667, 0.5833, 0.8333, 0.6667, 0.8333, 0.6667, 0.8333, 0.5833, 0.8333, 0.5833, 1.0, 0.6667, 1.0, 0.75, 0.6667, 0.6667, 0.6667, 0.6667, 0.8333, 0.75, 0.8333, 0.75, 0.8333, 0.6667, 0.8333, 0.6667, 1.0, 0.75, 1.0, 0.8333, 0.6667, 0.75, 0.6667, 0.75, 0.8333, 0.8333, 0.8333, 0.8333, 0.8333, 0.75, 0.8333, 0.75, 1.0, 0.8333, 1.0, 0.9167, 0.6667, 0.8333, 0.6667, 0.8333, 0.8333, 0.9167, 0.8333, 0.9167, 0.8333, 0.8333, 0.8333, 0.8333, 1.0, 0.9167, 1.0, 1.0, 0.6667, 0.9167, 0.6667, 0.9167, 0.8333, 1.0, 0.8333, 1.0, 0.8333, 0.9167, 0.8333, 0.9167, 1.0, 1.0, 1.0, 0.08333, 0.6667, 7.451e-08, 0.6667, 7.451e-08, 0.8333, 0.08333, 0.8333, 0.08333, 0.8333, 7.451e-08, 0.8333, 7.451e-08, 1.0, 0.08333, 1.0, 0.1667, 0.6667, 0.08333, 0.6667, 0.08333, 0.8333, 0.1667, 0.8333, 0.1667, 0.8333, 0.08333, 0.8333, 0.08333, 1.0, 0.1667, 1.0, 0.25, 0.6667, 0.1667, 0.6667, 0.1667, 0.8333, 0.25, 0.8333, 0.25, 0.8333, 0.1667, 0.8333, 0.1667, 1.0, 0.25, 1.0, 0.3333, 0.6667, 0.25, 0.6667, 0.25, 0.8333, 0.3333, 0.8333, 0.3333, 0.8333, 0.25, 0.8333, 0.25, 1.0, 0.3333, 1.0, 0.4167, 0.6667, 0.3333, 0.6667, 0.3333, 0.8333, 0.4167, 0.8333, 0.4167, 0.8333, 0.3333, 0.8333, 0.3333, 1.0, 0.4167, 1.0, 0.8333, 0.5, 0.75, 0.5, 0.7778, 0.6667, 0.8611, 0.6667, 0.75, 0.5, 0.6667, 0.5, 0.6944, 0.6667, 0.7778, 0.6667, 0.6667, 0.5, 0.5833, 0.5, 0.6111, 0.6667, 0.6944, 0.6667, 0.5833, 0.5, 0.5, 0.5, 0.5278, 0.6667, 0.6111, 0.6667, 0.5, 0.5, 0.4167, 0.5, 0.4444, 0.6667, 0.5278, 0.6667, 0.4167, 0.5, 0.3333, 0.5, 0.3611, 0.6667, 0.4444, 0.6667, 0.3333, 0.5, 0.25, 0.5, 0.2778, 0.6667, 0.3611, 0.6667, 0.25, 0.5, 0.1667, 0.5, 0.1944, 0.6667, 0.2778, 0.6667, 0.1667, 0.5, 0.08333, 0.5, 0.1111, 0.6667, 0.1944, 0.6667, 0.08333, 0.5, 7.451e-08, 0.5, 0.02778, 0.6667, 0.1111, 0.6667, 1.0, 0.5, 0.9167, 0.5, 0.6111, 0.6667, 0.6944, 0.6667, 0.9167, 0.5, 0.8333, 0.5, 0.8611, 0.6667, 0.9444, 0.6667, 0.6944, 0.6667, 0.6111, 0.6667, 0.3056, 0.8333, 0.3889, 0.8333, 0.3889, 0.8333, 0.3056, 0.8333, 7.451e-08, 1.0, 0.08333, 1.0, 0.1111, 0.6667, 0.02778, 0.6667, 0.05556, 0.8333, 0.1389, 0.8333, 0.1389, 0.8333, 0.05556, 0.8333, 0.08333, 1.0, 0.1667, 1.0, 0.1944, 0.6667, 0.1111, 0.6667, 0.1389, 0.8333, 0.2222, 0.8333, 0.2222, 0.8333, 0.1389, 0.8333, 0.1667, 1.0, 0.25, 1.0, 0.2778, 0.6667, 0.1944, 0.6667, 0.2222, 0.8333, 0.3056, 0.8333, 0.3056, 0.8333, 0.2222, 0.8333, 0.25, 1.0, 0.3333, 1.0, 0.3611, 0.6667, 0.2778, 0.6667, 0.3056, 0.8333, 0.3889, 0.8333, 0.3889, 0.8333, 0.3056, 0.8333, 0.3333, 1.0, 0.4167, 1.0, 0.4444, 0.6667, 0.3611, 0.6667, 0.3889, 0.8333, 0.4722, 0.8333, 0.4722, 0.8333, 0.3889, 0.8333, 0.4167, 1.0, 0.5, 1.0, 0.5278, 0.6667, 0.4444, 0.6667, 0.4722, 0.8333, 0.5556, 0.8333, 0.5556, 0.8333, 0.4722, 0.8333, 0.5, 1.0, 0.5833, 1.0, 0.6111, 0.6667, 0.5278, 0.6667, 0.5556, 0.8333, 0.6389, 0.8333, 0.6389, 0.8333, 0.5556, 0.8333, 0.5833, 1.0, 0.6667, 1.0, 0.6944, 0.6667, 0.6111, 0.6667, 0.6389, 0.8333, 0.7222, 0.8333, 0.7222, 0.8333, 0.6389, 0.8333, 0.6667, 1.0, 0.75, 1.0, 0.7778, 0.6667, 0.6944, 0.6667, 0.7222, 0.8333, 0.8056, 0.8333, 0.8056, 0.8333, 0.7222, 0.8333, 0.75, 1.0, 0.8333, 1.0, 0.8611, 0.6667, 0.7778, 0.6667, 0.8056, 0.8333, 0.8889, 0.8333, 0.8889, 0.8333, 0.8056, 0.8333, 0.8333, 1.0, 0.9167, 1.0, 0.9444, 0.6667, 0.8611, 0.6667, 0.8889, 0.8333, 0.9722, 0.8333, 0.9722, 0.8333, 0.8889, 0.8333, 0.9167, 1.0, 1.0, 1.0])
me_body.materials.append(mat_red)
me_body.materials.append(mat_flesh)
me_body.materials.append(mat_glass)
me_body.materials.append(mat_gray)
me_body.update()
me_body_001 = bpy.data.meshes.new('body.001')
me_body_001.from_pydata([(-1.023, 0.5242, 0.9912), (-1.023, -0.5242, 0.9912), (-1.023, -2.001, 0.9912), (-1.023, -1.918, 0.9912), (-1.023, -0.6929, 0.9912), (-1.023, -1.82, 0.9912), (-1.023, -0.7907, 0.9912), (-1.023, -3.226, 0.9912), (-1.023, -3.128, 0.9912), (-1.023, -2.098, 0.9912), (-1.023, -3.308, 0.9912), (-1.023, -4.534, 0.9912), (-1.023, -4.436, 0.9912), (-1.023, -3.406, 0.9912), (-1.023, -4.703, 0.9912), (-1.023, 0.6929, 0.9912), (-1.023, 1.918, 0.9912), (-1.023, 0.7907, 0.9912), (-1.023, 1.82, 0.9912), (-1.023, 2.001, 0.9912), (-1.023, 3.226, 0.9912), (-1.023, 2.098, 0.9912), (-1.023, 3.128, 0.9912), (-1.023, 3.395, 0.9912), (-1.023, 0.5242, 1.081), (-1.023, -0.5242, 1.081), (-1.023, -2.001, 1.081), (-1.023, -1.918, 1.081), (-1.023, -0.6929, 1.081), (-1.023, -1.82, 1.081), (-1.023, -0.7907, 1.081), (-1.023, -3.226, 1.081), (-1.023, -3.128, 1.081), (-1.023, -2.098, 1.081), (-1.023, -3.308, 1.081), (-1.023, -4.534, 1.081), (-1.023, -4.436, 1.081), (-1.023, -3.406, 1.081), (-1.023, -4.703, 1.081), (-1.023, 0.6929, 1.081), (-1.023, 1.918, 1.081), (-1.023, 0.7907, 1.081), (-1.023, 1.82, 1.081), (-1.023, 2.001, 1.081), (-1.023, 3.226, 1.081), (-1.023, 2.098, 1.081), (-1.023, 3.128, 1.081), (-1.023, 3.395, 1.081), (-1.023, 0.5242, 1.179), (-1.023, -0.5242, 1.179), (-1.023, -2.001, 1.179), (-1.023, -1.918, 1.179), (-1.023, -0.6929, 1.179), (-1.023, -3.226, 1.179), (-1.023, -3.308, 1.179), (-1.023, -4.534, 1.179), (-1.023, -4.703, 1.179), (-1.023, 0.6929, 1.179), (-1.023, 1.918, 1.179), (-1.023, 2.001, 1.179), (-1.023, 3.226, 1.179), (-1.023, 3.395, 1.179), (-1.023, 0.5242, 1.912), (-1.023, -0.5242, 1.912), (-1.023, -2.001, 1.912), (-1.023, -1.918, 1.912), (-1.023, -0.6929, 1.912), (-1.023, -3.226, 1.912), (-1.023, -3.308, 1.912), (-1.023, -4.534, 1.912), (-1.023, -4.703, 1.912), (-1.023, 0.6929, 1.912), (-1.023, 1.918, 1.912), (-1.023, 2.001, 1.912), (-1.023, 3.226, 1.912), (-1.023, 3.395, 1.912), (-1.023, 0.5242, 2.01), (-1.023, -0.5242, 2.01), (-1.023, -2.001, 2.01), (-1.023, -1.918, 2.01), (-1.023, -0.6929, 2.01), (-1.023, -1.82, 2.01), (-1.023, -0.7907, 2.01), (-1.023, -3.226, 2.01), (-1.023, -3.128, 2.01), (-1.023, -2.098, 2.01), (-1.023, -3.308, 2.01), (-1.023, -4.534, 2.01), (-1.023, -4.436, 2.01), (-1.023, -3.406, 2.01), (-1.023, -4.703, 2.01), (-1.023, 0.6929, 2.01), (-1.023, 1.918, 2.01), (-1.023, 2.001, 2.01), (-1.023, 3.226, 2.01), (-1.023, 2.098, 2.01), (-1.023, 3.128, 2.01), (-1.023, 3.395, 2.01), (-1.023, 0.5242, 2.1), (-1.023, -0.5242, 2.1), (-1.023, -2.001, 2.1), (-1.023, -1.918, 2.1), (-1.023, -0.6929, 2.1), (-1.023, -1.82, 2.1), (-1.023, -0.7907, 2.1), (-1.023, -3.226, 2.1), (-1.023, -3.128, 2.1), (-1.023, -2.098, 2.1), (-1.023, -3.308, 2.1), (-1.023, -4.534, 2.1), (-1.023, -4.436, 2.1), (-1.023, -3.406, 2.1), (-1.023, -4.703, 2.1), (-1.023, 0.6929, 2.1), (-1.023, 1.918, 2.1), (-1.023, 2.001, 2.1), (-1.023, 3.226, 2.1), (-1.023, 2.098, 2.1), (-1.023, 3.128, 2.1), (-1.023, 3.395, 2.1), (-1.023, 0.7907, 2.01), (-1.023, 1.82, 2.01), (-1.023, 0.6929, 2.1), (-1.023, 1.918, 2.1), (-1.023, 0.7907, 2.1), (-1.023, 1.82, 2.1), (-1.023, 1.889, 1.98), (-1.023, 1.856, 2.001), (-1.023, 1.91, 1.947), (-1.023, 0.7223, 1.98), (-1.023, 0.7014, 1.937), (-1.023, 0.7556, 2.001), (-1.023, 0.7223, 1.111), (-1.023, 0.7556, 1.09), (-1.023, 0.7014, 1.144), (-1.023, 1.889, 1.111), (-1.023, 1.91, 1.144), (-1.023, 1.856, 1.09), (-1.023, 3.197, 1.98), (-1.023, 3.163, 2.001), (-1.023, 3.218, 1.947), (-1.023, 2.03, 1.98), (-1.023, 2.009, 1.947), (-1.023, 2.063, 2.001), (-1.023, 2.03, 1.111), (-1.023, 2.063, 1.09), (-1.023, 2.009, 1.144), (-1.023, 3.197, 1.111), (-1.023, 3.218, 1.144), (-1.023, 3.163, 1.09), (-1.023, -0.7223, 1.98), (-1.023, -0.7556, 2.001), (-1.023, -0.7014, 1.947), (-1.023, -1.889, 1.98), (-1.023, -1.91, 1.947), (-1.023, -1.856, 2.001), (-1.023, -1.889, 1.111), (-1.023, -1.856, 1.09), (-1.023, -1.91, 1.144), (-1.023, -0.7223, 1.111), (-1.023, -0.7014, 1.144), (-1.023, -0.7556, 1.09), (-1.023, -2.03, 1.98), (-1.023, -2.063, 2.001), (-1.023, -2.009, 1.947), (-1.023, -3.197, 1.98), (-1.023, -3.218, 1.947), (-1.023, -3.163, 2.001), (-1.023, -3.197, 1.111), (-1.023, -3.163, 1.09), (-1.023, -3.218, 1.144), (-1.023, -2.03, 1.111), (-1.023, -2.009, 1.144), (-1.023, -2.063, 1.09), (-1.023, -3.338, 1.98), (-1.023, -3.371, 2.001), (-1.023, -3.317, 1.947), (-1.023, -4.504, 1.98), (-1.023, -4.525, 1.947), (-1.023, -4.471, 2.001), (-1.023, -4.504, 1.111), (-1.023, -4.471, 1.09), (-1.023, -4.525, 1.144), (-1.023, -3.338, 1.111), (-1.023, -3.317, 1.144), (-1.023, -3.371, 1.09), (-1.023, -0.6929, 1.773), (-1.023, -0.5242, 1.773), (-1.023, 0.5242, 1.773), (-1.023, 0.6929, 1.773), (-1.023, 0.5242, 0.2869), (-1.023, -0.5242, 0.2869), (-1.023, -2.001, 0.2869), (-1.023, -1.918, 0.2869), (-1.023, -0.6929, 0.2869), (-1.023, -1.82, 0.2869), (-1.023, -0.7907, 0.2869), (-1.023, -3.226, 0.2869), (-1.023, -3.128, 0.2869), (-1.023, -2.098, 0.2869), (-1.023, -3.308, 0.2869), (-1.023, -4.534, 0.2869), (-1.023, -4.436, 0.2869), (-1.023, -3.406, 0.2869), (-1.023, -4.703, 0.2869), (-1.023, 0.6929, 0.2869), (-1.023, 1.918, 0.2869), (-1.023, 0.7907, 0.2869), (-1.023, 1.82, 0.2869), (-1.023, 2.001, 0.2869), (-1.023, 3.226, 0.2869), (-1.023, 2.098, 0.2869), (-1.023, 3.128, 0.2869), (-1.023, 3.395, 0.2869), (-1.023, 0.5242, 2.468e-08), (-1.023, -0.5242, 2.468e-08), (-1.023, -0.6929, 2.468e-08), (-1.023, -4.534, 2.468e-08), (-1.023, -4.703, 2.468e-08), (-1.023, 0.6929, 2.468e-08), (-1.023, 3.226, 2.468e-08), (-1.023, 3.395, 2.468e-08), (-1.023, 0.5242, -0.09031), (-1.023, -0.5242, -0.09031), (-1.023, -0.6929, -0.09031), (-1.023, -4.534, -0.09031), (-1.023, -4.703, -0.09031), (-1.023, 0.6929, -0.09031), (-1.023, 3.226, -0.09031), (-1.023, 3.395, -0.09031), (-1.023, 3.226, 1.773), (-1.023, 3.395, 1.773), (-0.9961, 3.079, 0.02479), (-0.9961, 2.983, 0.2417), (-0.9961, 3.226, 0.02479), (-0.9961, 3.226, 0.2417), (-0.9961, 2.983, 0.2869), (-0.9961, 3.226, 0.2869), (-0.9961, 1.458, 0.2417), (-0.9961, 1.458, 0.2869), (-0.9961, 0.6929, 0.2417), (-0.9961, 0.6929, 0.2869), (-0.9961, 1.363, 0.02479), (-0.9961, 0.6929, 0.02479), (-0.9961, -2.659, 0.02479), (-0.9961, -2.755, 0.2417), (-0.9961, -0.6929, 0.02479), (-0.9961, -0.6929, 0.2417), (-0.9961, -2.755, 0.2869), (-0.9961, -0.6929, 0.2869), (-0.9961, -4.276, 0.2417), (-0.9961, -4.276, 0.2869), (-0.9961, -4.534, 0.2417), (-0.9961, -4.534, 0.2869), (-0.9961, -4.371, 0.02479), (-0.9961, -4.534, 0.02479), (-0.9855, -2.001, 0.2869), (-0.9855, -1.918, 0.2869), (-0.9855, -0.6929, 0.2869), (-0.9855, -1.82, 0.2869), (-0.9855, -0.7907, 0.2869), (-0.9855, -3.226, 0.2869), (-0.9855, -3.128, 0.2869), (-0.9855, -2.098, 0.2869), (-0.9855, -3.308, 0.2869), (-0.9855, -4.534, 0.2869), (-0.9855, -4.436, 0.2869), (-0.9855, -3.406, 0.2869), (-0.9855, 0.6929, 0.2869), (-0.9855, 1.918, 0.2869), (-0.9855, 0.7907, 0.2869), (-0.9855, 1.82, 0.2869), (-0.9855, 2.001, 0.2869), (-0.9855, 3.226, 0.2869), (-0.9855, 2.098, 0.2869), (-0.9855, 3.128, 0.2869), (-0.9855, -0.6929, 2.468e-08), (-0.9855, -4.534, 2.468e-08), (-0.9855, 0.6929, 2.468e-08), (-0.9855, 3.226, 2.468e-08), (-0.9855, 0.5242, -0.09031), (-0.9855, -0.5242, -0.09031), (-0.9855, -0.6929, -0.09031), (-0.9855, -4.534, -0.09031), (-0.9855, -4.703, -0.09031), (-0.9855, 0.6929, -0.09031), (-0.9855, 3.226, -0.09031), (-0.9855, 3.395, -0.09031), (-0.9855, 3.079, 0.02479), (-0.9855, 2.983, 0.2417), (-0.9855, 3.226, 0.02479), (-0.9855, 1.458, 0.2417), (-0.9855, 1.363, 0.02479), (-0.9855, 0.6929, 0.02479), (-0.9855, -2.659, 0.02479), (-0.9855, -2.755, 0.2417), (-0.9855, -0.6929, 0.02479), (-0.9855, -4.276, 0.2417), (-0.9855, -4.371, 0.02479), (-0.9855, -4.534, 0.02479)], [], [(6, 196, 195, 5), (5, 195, 193, 3), (8, 198, 197, 7), (1, 191, 194, 4), (4, 194, 196, 6), (9, 199, 198, 8), (2, 192, 199, 9), (7, 197, 200, 10), (12, 202, 201, 11), (13, 203, 202, 12), (10, 200, 203, 13), (11, 201, 204, 14), (17, 207, 205, 15), (19, 209, 206, 16), (15, 205, 190, 0), (18, 208, 207, 17), (16, 206, 208, 18), (21, 211, 209, 19), (23, 213, 210, 20), (22, 212, 211, 21), (20, 210, 212, 22), (16, 18, 42, 40), (8, 7, 31, 32), (10, 13, 37, 34), (15, 0, 24, 39), (6, 5, 29, 30), (23, 20, 44, 47), (21, 19, 43, 45), (7, 10, 34, 31), (4, 6, 30, 28), (9, 8, 32, 33), (1, 4, 28, 25), (17, 15, 39, 41), (22, 21, 45, 46), (12, 11, 35, 36), (2, 9, 33, 26), (11, 14, 38, 35), (18, 17, 41, 42), (20, 22, 46, 44), (13, 12, 36, 37), (5, 3, 27, 29), (19, 16, 40, 43), (3, 2, 26, 27), (31, 34, 54, 53), (35, 38, 56, 55), (43, 40, 58, 59), (47, 44, 60, 61), (25, 28, 52, 49), (27, 26, 50, 51), (39, 24, 48, 57), (53, 54, 68, 67), (55, 56, 70, 69), (189, 188, 62, 71), (187, 186, 66, 63), (51, 50, 64, 65), (59, 58, 72, 73), (231, 230, 74, 75), (75, 74, 94, 97), (67, 68, 86, 83), (69, 70, 90, 87), (71, 62, 76, 91), (63, 66, 80, 77), (65, 64, 78, 79), (73, 72, 92, 93), (97, 94, 116, 119), (83, 86, 108, 105), (82, 81, 103, 104), (87, 90, 112, 109), (84, 83, 105, 106), (91, 76, 98, 113), (85, 84, 106, 107), (94, 96, 118, 116), (78, 85, 107, 100), (77, 80, 102, 99), (95, 93, 115, 117), (88, 87, 109, 110), (79, 78, 100, 101), (96, 95, 117, 118), (89, 88, 110, 111), (80, 82, 104, 102), (93, 92, 114, 115), (86, 89, 111, 108), (81, 79, 101, 103), (76, 77, 99, 98), (92, 121, 125, 123), (120, 91, 122, 124), (121, 120, 124, 125), (92, 128, 126), (127, 121, 92), (92, 72, 128), (126, 127, 92), (91, 131, 129), (130, 71, 91), (91, 120, 131), (129, 130, 91), (39, 134, 132), (133, 41, 39), (39, 57, 134), (132, 133, 39), (40, 137, 135), (136, 58, 40), (40, 42, 137), (135, 136, 40), (94, 140, 138), (139, 96, 94), (94, 74, 140), (138, 139, 94), (93, 143, 141), (142, 73, 93), (93, 95, 143), (141, 142, 93), (43, 146, 144), (145, 45, 43), (43, 59, 146), (144, 145, 43), (44, 149, 147), (148, 60, 44), (44, 46, 149), (147, 148, 44), (80, 152, 150), (151, 82, 80), (80, 66, 152), (150, 151, 80), (79, 155, 153), (154, 65, 79), (79, 81, 155), (153, 154, 79), (27, 158, 156), (157, 29, 27), (27, 51, 158), (156, 157, 27), (28, 161, 159), (160, 52, 28), (28, 30, 161), (159, 160, 28), (78, 164, 162), (163, 85, 78), (78, 64, 164), (162, 163, 78), (83, 167, 165), (166, 67, 83), (83, 84, 167), (165, 166, 83), (31, 170, 168), (169, 32, 31), (31, 53, 170), (168, 169, 31), (26, 173, 171), (172, 50, 26), (26, 33, 173), (171, 172, 26), (86, 176, 174), (175, 89, 86), (86, 68, 176), (174, 175, 86), (87, 179, 177), (178, 69, 87), (87, 88, 179), (177, 178, 87), (35, 182, 180), (181, 36, 35), (35, 55, 182), (180, 181, 35), (34, 185, 183), (184, 54, 34), (34, 37, 185), (183, 184, 34), (49, 52, 186, 187), (57, 48, 188, 189), (62, 63, 77, 76), (188, 187, 63, 62), (3, 193, 192, 2), (204, 201, 217, 218), (210, 213, 221, 220), (194, 191, 215, 216), (190, 205, 219, 214), (214, 219, 227, 222), (216, 215, 223, 224), (220, 221, 229, 228), (218, 217, 225, 226), (222, 223, 215, 214), (61, 60, 230, 231), (30, 29, 157, 156, 158, 51, 65, 154, 153, 155, 81, 82, 151, 150, 152, 66, 186, 52, 160, 159, 161), (32, 169, 168, 170, 53, 67, 166, 165, 167, 84, 85, 163, 162, 164, 64, 50, 172, 171, 173, 33), (36, 181, 180, 182, 55, 69, 178, 177, 179, 88, 89, 175, 174, 176, 68, 54, 184, 183, 185, 37), (42, 41, 133, 132, 134, 57, 189, 71, 130, 129, 131, 120, 121, 127, 126, 128, 72, 58, 136, 135, 137), (45, 145, 144, 146, 59, 73, 142, 141, 143, 95, 96, 139, 138, 140, 74, 230, 60, 148, 147, 149, 46), (232, 233, 235, 234), (235, 233, 236, 237), (236, 233, 238, 239), (239, 238, 240, 241), (240, 238, 242, 243), (244, 245, 247, 246), (247, 245, 248, 249), (248, 245, 250, 251), (251, 250, 252, 253), (252, 250, 254, 255), (222, 227, 285, 280), (212, 210, 273, 275), (198, 199, 263, 262), (228, 229, 287, 286), (200, 197, 261, 264), (227, 219, 278, 285), (201, 202, 266, 265), (217, 201, 265, 277), (203, 200, 264, 267), (202, 203, 267, 266), (216, 224, 282, 276), (210, 220, 279, 273), (205, 207, 270, 268), (220, 228, 286, 279), (192, 193, 257, 256), (207, 208, 271, 270), (225, 217, 277, 283), (193, 195, 259, 257), (194, 216, 276, 258), (208, 206, 269, 271), (219, 205, 268, 278), (223, 222, 280, 281), (195, 196, 260, 259), (206, 209, 272, 269), (196, 194, 258, 260), (224, 223, 281, 282), (209, 211, 274, 272), (197, 198, 262, 261), (226, 225, 283, 284), (211, 212, 275, 274), (199, 192, 256, 263), (244, 246, 296, 294), (254, 250, 297, 298), (243, 242, 292, 293), (245, 244, 294, 295), (232, 234, 290, 288), (250, 245, 295, 297), (242, 238, 291, 292), (233, 232, 288, 289), (238, 233, 289, 291), (255, 254, 298, 299)])
me_body_001.polygons.foreach_set('material_index', [0, 0, 0, 0, 0, 0, 0, 0, 0, 0, 0, 0, 0, 0, 0, 0, 0, 0, 0, 0, 0, 1, 1, 1, 1, 1, 1, 1, 1, 1, 1, 1, 1, 1, 1, 1, 1, 1, 1, 1, 1, 1, 1, 1, 1, 1, 1, 1, 1, 1, 1, 1, 1, 1, 1, 1, 1, 1, 1, 1, 1, 1, 1, 1, 1, 1, 1, 1, 1, 1, 1, 1, 1, 1, 1, 1, 1, 1, 1, 1, 1, 1, 1, 1, 1, 1, 1, 1, 1, 1, 1, 1, 1, 1, 1, 1, 1, 1, 1, 1, 1, 1, 1, 1, 1, 1, 1, 1, 1, 1, 1, 1, 1, 1, 1, 1, 1, 1, 1, 1, 1, 1, 1, 1, 1, 1, 1, 1, 1, 1, 1, 1, 1, 1, 1, 1, 1, 1, 1, 1, 1, 1, 1, 1, 1, 1, 1, 1, 1, 1, 1, 1, 1, 1, 1, 1, 1, 1, 1, 1, 1, 1, 1, 1, 1, 1, 1, 1, 1, 1, 1, 0, 1, 1, 1, 1, 1, 1, 1, 1, 1, 1, 2, 2, 2, 2, 2, 1, 1, 1, 1, 1, 1, 1, 1, 1, 1, 1, 1, 1, 1, 1, 1, 1, 1, 1, 1, 1, 1, 1, 1, 1, 1, 1, 1, 1, 1, 1, 1, 1, 1, 1, 1, 1, 1, 1, 1, 1, 1, 1, 1, 1, 1, 1, 1, 1, 1, 1])
_uv = me_body_001.uv_layers.new(name='UVMap')
_uv.uv.foreach_set('vector', [1.0, 0.2819, 0.0, 0.2819, 0.0, 0.2092, 1.0, 0.2092, 1.0, 0.2092, 0.0, 0.2092, 0.0, 0.2002, 1.0, 0.2003, 1.0, 0.2092, 0.0, 0.2092, 0.0, 0.2002, 1.0, 0.2003, 1.0, 0.3, 0.0, 0.3, 0.0, 0.29, 1.0, 0.29, 1.0, 0.29, 0.0, 0.29, 0.0, 0.2819, 1.0, 0.2819, 1.0, 0.2819, 0.0, 0.2819, 0.0, 0.2092, 1.0, 0.2092, 1.0, 0.29, 0.0, 0.29, 0.0, 0.2819, 1.0, 0.2819, 1.0, 0.2003, 0.0, 0.2002, 0.0, 0.195, 1.0, 0.195, 1.0, 0.2092, 0.0, 0.2092, 0.0, 0.2002, 1.0, 0.2003, 1.0, 0.2819, 0.0, 0.2819, 0.0, 0.2092, 1.0, 0.2092, 1.0, 0.29, 0.0, 0.29, 0.0, 0.2819, 1.0, 0.2819, 1.0, 0.2003, 0.0, 0.2002, 0.0, 0.2002, 1.0, 0.2003, 1.0, 0.2092, 0.0, 0.2092, 0.0, 0.2002, 1.0, 0.2003, 1.0, 0.2003, 0.0, 0.2002, 0.0, 0.195, 1.0, 0.195, 1.0, 0.2003, 0.0, 0.2002, 0.0, 0.195, 1.0, 0.195, 1.0, 0.2819, 0.0, 0.2819, 0.0, 0.2092, 1.0, 0.2092, 1.0, 0.29, 0.0, 0.29, 0.0, 0.2819, 1.0, 0.2819, 1.0, 0.2092, 0.0, 0.2092, 0.0, 0.2002, 1.0, 0.2003, 1.0, 0.29, 0.0, 0.29, 0.0, 0.29, 1.0, 0.29, 1.0, 0.2819, 0.0, 0.2819, 0.0, 0.2092, 1.0, 0.2092, 1.0, 0.29, 0.0, 0.29, 0.0, 0.2819, 1.0, 0.2819, 1.0, 0.29, 1.0, 0.2819, 1.0, 0.2819, 1.0, 0.29, 1.0, 0.2092, 1.0, 0.2003, 1.0, 0.2003, 1.0, 0.2092, 1.0, 0.29, 1.0, 0.2819, 1.0, 0.2819, 1.0, 0.29, 1.0, 0.2003, 1.0, 0.195, 1.0, 0.195, 1.0, 0.2003, 1.0, 0.2819, 1.0, 0.2092, 1.0, 0.2092, 1.0, 0.2819, 1.0, 0.29, 1.0, 0.29, 1.0, 0.29, 1.0, 0.29, 1.0, 0.2092, 1.0, 0.2003, 1.0, 0.2003, 1.0, 0.2092, 1.0, 0.2003, 1.0, 0.195, 1.0, 0.195, 1.0, 0.2003, 1.0, 0.29, 1.0, 0.2819, 1.0, 0.2819, 1.0, 0.29, 1.0, 0.2819, 1.0, 0.2092, 1.0, 0.2092, 1.0, 0.2819, 1.0, 0.3, 1.0, 0.29, 1.0, 0.29, 1.0, 0.3, 1.0, 0.2092, 1.0, 0.2003, 1.0, 0.2003, 1.0, 0.2092, 1.0, 0.2819, 1.0, 0.2092, 1.0, 0.2092, 1.0, 0.2819, 1.0, 0.2092, 1.0, 0.2003, 1.0, 0.2003, 1.0, 0.2092, 1.0, 0.29, 1.0, 0.2819, 1.0, 0.2819, 1.0, 0.29, 1.0, 0.2003, 1.0, 0.2003, 1.0, 0.2003, 1.0, 0.2003, 1.0, 0.2819, 1.0, 0.2092, 1.0, 0.2092, 1.0, 0.2819, 1.0, 0.29, 1.0, 0.2819, 1.0, 0.2819, 1.0, 0.29, 1.0, 0.2819, 1.0, 0.2092, 1.0, 0.2092, 1.0, 0.2819, 1.0, 0.2092, 1.0, 0.2003, 1.0, 0.2003, 1.0, 0.2092, 1.0, 0.2003, 1.0, 0.195, 1.0, 0.195, 1.0, 0.2003, 1.0, 0.2003, 1.0, 0.195, 1.0, 0.195, 1.0, 0.2003, 1.0, 0.2003, 1.0, 0.195, 1.0, 0.195, 1.0, 0.2003, 1.0, 0.2003, 1.0, 0.2003, 1.0, 0.2003, 1.0, 0.2003, 1.0, 0.2003, 1.0, 0.195, 1.0, 0.195, 1.0, 0.2003, 1.0, 0.29, 1.0, 0.29, 1.0, 0.29, 1.0, 0.29, 1.0, 0.3, 1.0, 0.29, 1.0, 0.29, 1.0, 0.3, 1.0, 0.2003, 1.0, 0.195, 1.0, 0.195, 1.0, 0.2003, 1.0, 0.2003, 1.0, 0.195, 1.0, 0.195, 1.0, 0.2003, 1.0, 0.2003, 1.0, 0.195, 1.0, 0.195, 1.0, 0.2003, 1.0, 0.2003, 1.0, 0.2003, 1.0, 0.2003, 1.0, 0.2003, 1.0, 0.2003, 1.0, 0.195, 1.0, 0.195, 1.0, 0.2003, 1.0, 0.3, 1.0, 0.29, 1.0, 0.29, 1.0, 0.3, 1.0, 0.2003, 1.0, 0.195, 1.0, 0.195, 1.0, 0.2003, 1.0, 0.2003, 1.0, 0.195, 1.0, 0.195, 1.0, 0.2003, 1.0, 0.29, 1.0, 0.29, 1.0, 0.29, 1.0, 0.29, 1.0, 0.29, 1.0, 0.29, 1.0, 0.29, 1.0, 0.29, 1.0, 0.2003, 1.0, 0.195, 1.0, 0.195, 1.0, 0.2003, 1.0, 0.2003, 1.0, 0.2003, 1.0, 0.2003, 1.0, 0.2003, 1.0, 0.2003, 1.0, 0.195, 1.0, 0.195, 1.0, 0.2003, 1.0, 0.3, 1.0, 0.29, 1.0, 0.29, 1.0, 0.3, 1.0, 0.2003, 1.0, 0.195, 1.0, 0.195, 1.0, 0.2003, 1.0, 0.2003, 1.0, 0.195, 1.0, 0.195, 1.0, 0.2003, 1.0, 0.29, 1.0, 0.29, 1.0, 0.29, 1.0, 0.29, 1.0, 0.2003, 1.0, 0.195, 1.0, 0.195, 1.0, 0.2003, 1.0, 0.2819, 1.0, 0.2092, 1.0, 0.2092, 1.0, 0.2819, 1.0, 0.2003, 1.0, 0.2003, 1.0, 0.2003, 1.0, 0.2003, 1.0, 0.2092, 1.0, 0.2003, 1.0, 0.2003, 1.0, 0.2092, 1.0, 0.2003, 1.0, 0.195, 1.0, 0.195, 1.0, 0.2003, 1.0, 0.2819, 1.0, 0.2092, 1.0, 0.2092, 1.0, 0.2819, 1.0, 0.29, 1.0, 0.2819, 1.0, 0.2819, 1.0, 0.29, 1.0, 0.29, 1.0, 0.2819, 1.0, 0.2819, 1.0, 0.29, 1.0, 0.3, 1.0, 0.29, 1.0, 0.29, 1.0, 0.3, 1.0, 0.2092, 1.0, 0.2003, 1.0, 0.2003, 1.0, 0.2092, 1.0, 0.2092, 1.0, 0.2003, 1.0, 0.2003, 1.0, 0.2092, 1.0, 0.2003, 1.0, 0.195, 1.0, 0.195, 1.0, 0.2003, 1.0, 0.2819, 1.0, 0.2092, 1.0, 0.2092, 1.0, 0.2819, 1.0, 0.2819, 1.0, 0.2092, 1.0, 0.2092, 1.0, 0.2819, 1.0, 0.29, 1.0, 0.2819, 1.0, 0.2819, 1.0, 0.29, 1.0, 0.2003, 1.0, 0.195, 1.0, 0.195, 1.0, 0.2003, 1.0, 0.29, 1.0, 0.2819, 1.0, 0.2819, 1.0, 0.29, 1.0, 0.2092, 1.0, 0.2003, 1.0, 0.2003, 1.0, 0.2092, 1.0, 0.195, 1.0, 0.3, 1.0, 0.3, 1.0, 0.195, 1.0, 0.29, 1.0, 0.2819, 1.0, 0.2819, 1.0, 0.29, 1.0, 0.2092, 1.0, 0.2003, 1.0, 0.2003, 1.0, 0.2092, 1.0, 0.2819, 1.0, 0.2092, 1.0, 0.2092, 1.0, 0.2819, 1.0, 0.29, 0.0, 0.0, 0.0, 0.0, 0.0, 0.0, 1.0, 0.2819, 1.0, 0.29, 1.0, 0.29, 1.0, 0.195, 0.0, 0.0, 0.0, 0.0, 0.0, 0.0, 1.0, 0.29, 1.0, 0.29, 0.0, 0.0, 0.0, 0.0, 0.0, 0.0, 1.0, 0.2819, 1.0, 0.29, 1.0, 0.29, 1.0, 0.195, 0.0, 0.0, 0.0, 0.0, 0.0, 0.0, 1.0, 0.29, 1.0, 0.29, 0.0, 0.0, 0.0, 0.0, 0.0, 0.0, 1.0, 0.2819, 1.0, 0.29, 1.0, 0.29, 1.0, 0.195, 0.0, 0.0, 0.0, 0.0, 0.0, 0.0, 1.0, 0.29, 1.0, 0.29, 0.0, 0.0, 0.0, 0.0, 0.0, 0.0, 1.0, 0.2819, 1.0, 0.29, 1.0, 0.29, 1.0, 0.195, 0.0, 0.0, 0.0, 0.0, 0.0, 0.0, 1.0, 0.29, 1.0, 0.29, 0.0, 0.0, 0.0, 0.0, 0.0, 0.0, 1.0, 0.2819, 1.0, 0.29, 1.0, 0.29, 1.0, 0.195, 0.0, 0.0, 0.0, 0.0, 0.0, 0.0, 1.0, 0.29, 1.0, 0.29, 0.0, 0.0, 0.0, 0.0, 0.0, 0.0, 1.0, 0.2819, 1.0, 0.29, 1.0, 0.29, 1.0, 0.195, 0.0, 0.0, 0.0, 0.0, 0.0, 0.0, 1.0, 0.29, 1.0, 0.29, 0.0, 0.0, 0.0, 0.0, 0.0, 0.0, 1.0, 0.2819, 1.0, 0.29, 1.0, 0.29, 1.0, 0.195, 0.0, 0.0, 0.0, 0.0, 0.0, 0.0, 1.0, 0.29, 1.0, 0.29, 0.0, 0.0, 0.0, 0.0, 0.0, 0.0, 1.0, 0.2819, 1.0, 0.29, 1.0, 0.29, 1.0, 0.195, 0.0, 0.0, 0.0, 0.0, 0.0, 0.0, 1.0, 0.29, 1.0, 0.29, 0.0, 0.0, 0.0, 0.0, 0.0, 0.0, 1.0, 0.2819, 1.0, 0.29, 1.0, 0.29, 1.0, 0.195, 0.0, 0.0, 0.0, 0.0, 0.0, 0.0, 1.0, 0.29, 1.0, 0.29, 0.0, 0.0, 0.0, 0.0, 0.0, 0.0, 1.0, 0.2819, 1.0, 0.29, 1.0, 0.29, 1.0, 0.195, 0.0, 0.0, 0.0, 0.0, 0.0, 0.0, 1.0, 0.29, 1.0, 0.29, 0.0, 0.0, 0.0, 0.0, 0.0, 0.0, 1.0, 0.2819, 1.0, 0.29, 1.0, 0.29, 1.0, 0.195, 0.0, 0.0, 0.0, 0.0, 0.0, 0.0, 1.0, 0.29, 1.0, 0.29, 0.0, 0.0, 0.0, 0.0, 0.0, 0.0, 1.0, 0.2819, 1.0, 0.29, 1.0, 0.29, 1.0, 0.195, 0.0, 0.0, 0.0, 0.0, 0.0, 0.0, 1.0, 0.29, 1.0, 0.29, 0.0, 0.0, 0.0, 0.0, 0.0, 0.0, 1.0, 0.2819, 1.0, 0.29, 1.0, 0.29, 1.0, 0.195, 0.0, 0.0, 0.0, 0.0, 0.0, 0.0, 1.0, 0.29, 1.0, 0.29, 0.0, 0.0, 0.0, 0.0, 0.0, 0.0, 1.0, 0.2819, 1.0, 0.29, 1.0, 0.29, 1.0, 0.195, 0.0, 0.0, 0.0, 0.0, 0.0, 0.0, 1.0, 0.29, 1.0, 0.29, 0.0, 0.0, 0.0, 0.0, 0.0, 0.0, 1.0, 0.2819, 1.0, 0.29, 1.0, 0.29, 1.0, 0.195, 0.0, 0.0, 0.0, 0.0, 0.0, 0.0, 1.0, 0.29, 1.0, 0.29, 0.0, 0.0, 0.0, 0.0, 0.0, 0.0, 1.0, 0.2819, 1.0, 0.29, 1.0, 0.29, 1.0, 0.195, 0.0, 0.0, 0.0, 0.0, 0.0, 0.0, 1.0, 0.29, 1.0, 0.29, 0.0, 0.0, 0.0, 0.0, 0.0, 0.0, 1.0, 0.2819, 1.0, 0.29, 1.0, 0.29, 1.0, 0.195, 0.0, 0.0, 0.0, 0.0, 0.0, 0.0, 1.0, 0.29, 1.0, 0.29, 0.0, 0.0, 0.0, 0.0, 0.0, 0.0, 1.0, 0.2819, 1.0, 0.29, 1.0, 0.29, 1.0, 0.195, 0.0, 0.0, 0.0, 0.0, 0.0, 0.0, 1.0, 0.29, 1.0, 0.29, 0.0, 0.0, 0.0, 0.0, 0.0, 0.0, 1.0, 0.2819, 1.0, 0.29, 1.0, 0.29, 1.0, 0.195, 0.0, 0.0, 0.0, 0.0, 0.0, 0.0, 1.0, 0.29, 1.0, 0.29, 0.0, 0.0, 0.0, 0.0, 0.0, 0.0, 1.0, 0.2819, 1.0, 0.29, 1.0, 0.29, 1.0, 0.195, 0.0, 0.0, 0.0, 0.0, 0.0, 0.0, 1.0, 0.29, 1.0, 0.3, 1.0, 0.29, 1.0, 0.29, 1.0, 0.3, 1.0, 0.2003, 1.0, 0.195, 1.0, 0.195, 1.0, 0.2003, 1.0, 0.195, 1.0, 0.3, 1.0, 0.3, 1.0, 0.195, 1.0, 0.195, 1.0, 0.3, 1.0, 0.3, 1.0, 0.195, 1.0, 0.2003, 0.0, 0.2002, 0.0, 0.195, 1.0, 0.195, 0.0, 0.2002, 0.0, 0.2002, 0.0, 0.2002, 0.0, 0.2002, 0.0, 0.29, 0.0, 0.29, 0.0, 0.29, 0.0, 0.29, 0.0, 0.29, 0.0, 0.3, 0.0, 0.3, 0.0, 0.29, 0.0, 0.195, 0.0, 0.2002, 0.0, 0.2002, 0.0, 0.195, 0.0, 0.195, 0.0, 0.2002, 0.0, 0.2002, 0.0, 0.195, 0.0, 0.29, 0.0, 0.3, 0.0, 0.3, 0.0, 0.29, 0.0, 0.29, 0.0, 0.29, 0.0, 0.29, 0.0, 0.29, 0.0, 0.2002, 0.0, 0.2002, 0.0, 0.2002, 0.0, 0.2002, 0.0, 0.195, 0.0, 0.3, 0.0, 0.3, 0.0, 0.195, 1.0, 0.29, 1.0, 0.29, 1.0, 0.29, 1.0, 0.29, 1.0, 0.195, 1.0, 0.2819, 0.0, 0.0, 0.0, 0.0, 0.0, 0.0, 1.0, 0.2003, 1.0, 0.2819, 0.0, 0.0, 0.0, 0.0, 0.0, 0.0, 1.0, 0.2092, 1.0, 0.2819, 0.0, 0.0, 0.0, 0.0, 0.0, 0.0, 1.0, 0.29, 1.0, 0.29, 1.0, 0.2819, 0.0, 0.0, 0.0, 0.0, 0.0, 0.0, 1.0, 0.2819, 0.0, 0.0, 0.0, 0.0, 0.0, 0.0, 1.0, 0.195, 1.0, 0.2003, 0.0, 0.0, 0.0, 0.0, 0.0, 0.0, 1.0, 0.195, 1.0, 0.2819, 0.0, 0.0, 0.0, 0.0, 0.0, 0.0, 1.0, 0.195, 1.0, 0.195, 0.0, 0.0, 0.0, 0.0, 0.0, 0.0, 1.0, 0.195, 1.0, 0.2819, 0.0, 0.0, 0.0, 0.0, 0.0, 0.0, 1.0, 0.195, 1.0, 0.2003, 0.0, 0.0, 0.0, 0.0, 0.0, 0.0, 1.0, 0.195, 1.0, 0.2819, 0.0, 0.0, 0.0, 0.0, 0.0, 0.0, 1.0, 0.195, 1.0, 0.195, 0.0, 0.0, 0.0, 0.0, 0.0, 0.0, 1.0, 0.195, 1.0, 0.195, 1.0, 0.2819, 0.0, 0.0, 0.0, 0.0, 0.0, 0.0, 1.0, 0.2003, 1.0, 0.2003, 1.0, 0.2819, 0.0, 0.0, 0.0, 0.0, 0.0, 0.0, 1.0, 0.2092, 1.0, 0.2819, 0.0, 0.0, 0.0, 0.0, 0.0, 0.0, 1.0, 0.195, 1.0, 0.2819, 0.0, 0.0, 0.0, 0.0, 0.0, 0.0, 1.0, 0.2819, 0.0, 0.0, 0.0, 0.0, 0.0, 0.0, 1.0, 0.195, 1.0, 0.2003, 0.0, 0.0, 0.0, 0.0, 0.0, 0.0, 1.0, 0.195, 1.0, 0.2819, 0.0, 0.0, 0.0, 0.0, 0.0, 0.0, 1.0, 0.195, 1.0, 0.29, 1.0, 0.29, 0.0, 0.0, 0.0, 0.0, 0.0, 0.0, 1.0, 0.195, 0.375, 0.0, 0.625, 0.0, 0.625, 0.25, 0.375, 0.25, 0.625, 0.25, 0.625, 0.0, 0.625, 0.0, 0.625, 0.25, 0.625, 0.0, 0.625, 0.0, 0.625, 0.0, 0.625, 0.0, 0.625, 0.0, 0.625, 0.0, 0.625, 0.0, 0.625, 0.0, 0.625, 0.0, 0.625, 0.0, 0.625, 0.0, 0.625, 0.0, 0.375, 0.0, 0.625, 0.0, 0.625, 0.25, 0.375, 0.25, 0.625, 0.25, 0.625, 0.0, 0.625, 0.0, 0.625, 0.25, 0.625, 0.0, 0.625, 0.0, 0.625, 0.0, 0.625, 0.0, 0.625, 0.0, 0.625, 0.0, 0.625, 0.0, 0.625, 0.0, 0.625, 0.0, 0.625, 0.0, 0.625, 0.0, 0.625, 0.0, 0.0, 0.195, 0.0, 0.2002, 0.0, 0.2002, 0.0, 0.195, 0.0, 0.2819, 0.0, 0.29, 0.0, 0.29, 0.0, 0.2819, 0.0, 0.2092, 0.0, 0.2819, 0.0, 0.2819, 0.0, 0.2092, 0.0, 0.29, 0.0, 0.29, 0.0, 0.29, 0.0, 0.29, 0.0, 0.195, 0.0, 0.2002, 0.0, 0.2002, 0.0, 0.195, 0.0, 0.2002, 0.0, 0.2002, 0.0, 0.2002, 0.0, 0.2002, 0.0, 0.2002, 0.0, 0.2092, 0.0, 0.2092, 0.0, 0.2002, 0.0, 0.2002, 0.0, 0.2002, 0.0, 0.2002, 0.0, 0.2002, 0.0, 0.2819, 0.0, 0.29, 0.0, 0.29, 0.0, 0.2819, 0.0, 0.2092, 0.0, 0.2819, 0.0, 0.2819, 0.0, 0.2092, 0.0, 0.29, 0.0, 0.29, 0.0, 0.29, 0.0, 0.29, 0.0, 0.29, 0.0, 0.29, 0.0, 0.29, 0.0, 0.29, 0.0, 0.2002, 0.0, 0.2092, 0.0, 0.2092, 0.0, 0.2002, 0.0, 0.29, 0.0, 0.29, 0.0, 0.29, 0.0, 0.29, 0.0, 0.195, 0.0, 0.2002, 0.0, 0.2002, 0.0, 0.195, 0.0, 0.2092, 0.0, 0.2819, 0.0, 0.2819, 0.0, 0.2092, 0.0, 0.2002, 0.0, 0.2002, 0.0, 0.2002, 0.0, 0.2002, 0.0, 0.2002, 0.0, 0.2092, 0.0, 0.2092, 0.0, 0.2002, 0.0, 0.29, 0.0, 0.29, 0.0, 0.29, 0.0, 0.29, 0.0, 0.2819, 0.0, 0.29, 0.0, 0.29, 0.0, 0.2819, 0.0, 0.2002, 0.0, 0.2002, 0.0, 0.2002, 0.0, 0.2002, 0.0, 0.3, 0.0, 0.195, 0.0, 0.195, 0.0, 0.3, 0.0, 0.2092, 0.0, 0.2819, 0.0, 0.2819, 0.0, 0.2092, 0.0, 0.195, 0.0, 0.2002, 0.0, 0.2002, 0.0, 0.195, 0.0, 0.2819, 0.0, 0.29, 0.0, 0.29, 0.0, 0.2819, 0.0, 0.29, 0.0, 0.3, 0.0, 0.3, 0.0, 0.29, 0.0, 0.2002, 0.0, 0.2092, 0.0, 0.2092, 0.0, 0.2002, 0.0, 0.2002, 0.0, 0.2092, 0.0, 0.2092, 0.0, 0.2002, 0.0, 0.2002, 0.0, 0.2002, 0.0, 0.2002, 0.0, 0.2002, 0.0, 0.2092, 0.0, 0.2819, 0.0, 0.2819, 0.0, 0.2092, 0.0, 0.2819, 0.0, 0.29, 0.0, 0.29, 0.0, 0.2819, 0.375, 0.0, 0.375, 0.25, 0.375, 0.25, 0.375, 0.0, 0.625, 0.0, 0.625, 0.0, 0.625, 0.0, 0.625, 0.0, 0.625, 0.0, 0.625, 0.0, 0.625, 0.0, 0.625, 0.0, 0.625, 0.0, 0.375, 0.0, 0.375, 0.0, 0.625, 0.0, 0.375, 0.0, 0.375, 0.25, 0.375, 0.25, 0.375, 0.0, 0.625, 0.0, 0.625, 0.0, 0.625, 0.0, 0.625, 0.0, 0.625, 0.0, 0.625, 0.0, 0.625, 0.0, 0.625, 0.0, 0.625, 0.0, 0.375, 0.0, 0.375, 0.0, 0.625, 0.0, 0.625, 0.0, 0.625, 0.0, 0.625, 0.0, 0.625, 0.0, 0.625, 0.0, 0.625, 0.0, 0.625, 0.0, 0.625, 0.0])
me_body_001.materials.append(mat_red_001)
me_body_001.materials.append(mat_flesh_001)
me_body_001.materials.append(mat_glass_001)
me_body_001.materials.append(mat_gray_001)
me_body_001.update()
arm_armature_001 = bpy.data.armatures.new('Armature.001')  # bones are not reproduced

# ---- objects
ob_body = bpy.data.objects.new('Body', me_body)
ob_armature = bpy.data.objects.new('Armature', arm_armature_001)
ob_body_001 = bpy.data.objects.new('Body.001', me_body_001)

# ---- transforms, parenting, visibility, modifiers, constraints
ob_body.parent = ob_armature
ob_body.matrix_parent_inverse = Matrix(((0.07445, -0.0, 0.0, -0.0), (-0.0, 0.07445, -0.0, 0.0), (0.0, -0.0, 0.07445, -0.0), (-0.0, 0.0, -0.0, 1.0)))
ob_body.location = (0.0, 0.0, 0.0)
ob_body.scale = (106.3, 106.3, 106.3)
_vg = ob_body.vertex_groups.new(name='door')
_vg.add([0, 1, 2, 3, 4, 5, 6, 7, 8, 9, 10, 11, 12, 13, 14, 15, 16, 17, 18, 19, 20, 21, 22, 23, 24, 25, 26, 27, 28, 29, 30, 31, 32, 33, 34, 35, 36, 37, 38, 39, 40, 41, 42, 43, 44, 45, 46, 47, 48, 49, 50, 51, 52, 53, 54, 55, 56, 57, 58, 59, 60, 61, 62, 63, 64, 65, 66, 67, 68, 69, 70, 71, 72, 73, 74, 75, 76, 77, 78, 79, 80, 81, 82, 83, 84, 85, 86, 87, 88, 89, 90, 91, 92, 93, 94, 95, 96, 97, 98, 99, 100, 101, 102, 103, 104, 105, 106, 107, 108, 109, 110, 111, 112, 113, 114, 115, 116, 117, 118, 119, 120, 121, 122, 123, 124, 125, 126, 127, 128, 129, 130, 131, 132, 133, 134, 135, 136, 137, 138, 139, 140, 141, 142, 143, 144, 145, 146, 147, 148, 149, 150, 151, 152, 153, 154, 155, 156, 157, 158, 159, 160, 161, 162, 163, 164, 165, 166, 167, 168, 169, 170, 171, 172, 173, 174, 175, 176, 177, 178, 179, 180, 181, 182, 183, 184, 185, 186, 187, 188, 189, 190, 191, 192, 193, 194, 195, 196, 197, 198, 199, 200, 201, 202, 203, 204, 205, 206, 207, 208, 209, 210, 211, 212, 213, 214, 215, 216, 217, 218, 219, 220, 221, 222, 223, 224, 225, 226, 227, 228, 229, 230, 231, 232, 233, 234, 235, 236, 237, 238, 239, 240, 241, 242, 243, 244, 245, 246, 247, 248, 249, 250, 251, 252, 253, 254, 255, 256, 257, 258, 259, 260, 261, 262, 263, 264, 265, 266, 267, 268, 269, 270, 271, 272, 273, 274, 275, 276, 277, 278, 279, 280, 281, 282, 283, 284, 285, 286, 287, 288, 289, 290, 291, 292, 293, 294, 295, 296, 297, 298, 299, 300, 301, 302, 303, 304, 305, 306, 307, 308, 309, 310, 311, 312, 313, 314, 315, 316, 317, 318, 319, 320, 321, 322, 323, 324, 325, 326, 327, 328, 329, 330, 331, 332, 333, 334, 335, 336, 337, 338, 339, 340, 341, 342, 343, 344, 345, 346, 347, 348, 349, 350, 351, 352, 353, 354, 355, 356, 357, 358, 359, 360, 361, 362, 363, 364, 365, 366, 367, 368, 369, 370, 371, 372, 373, 374, 375, 376, 377, 378, 379, 380, 381, 382, 383, 384, 385, 386, 387, 388, 389, 390, 391, 392, 393, 394, 395, 396, 397, 398, 399, 400, 401, 402, 403, 404, 405, 406, 407, 408, 409, 410, 411, 412, 413, 414, 415, 416, 417, 418, 419, 420, 421, 422, 423, 424, 425, 426, 427, 428, 429, 430, 431, 432, 433, 434, 435, 436, 437, 438, 439, 440, 441, 442, 443, 444, 445, 446, 447, 448, 449, 450, 451, 452, 453, 454, 455, 456, 457, 458, 459, 460, 461, 462, 463, 464, 465, 466, 467, 468, 469, 470, 471, 472, 473, 474, 475, 476, 477, 478, 479, 480, 481, 482, 483, 484, 485, 486, 487, 488, 489, 490, 491, 492, 493, 494, 495, 496, 497, 498, 499, 500, 501, 502, 503, 504, 505, 506, 507, 508, 509, 510, 511, 512, 513, 514, 515, 516, 517, 518, 519, 520, 521, 522, 523, 524, 525, 526, 527, 528, 529, 530, 531, 532, 533, 534, 535, 536, 537, 538, 539, 540, 541, 542, 543, 544, 545, 546, 547, 548, 549, 550, 551, 552, 553, 554, 555, 556, 557, 558, 559, 560, 561, 562, 563, 564, 565, 566, 567, 568, 569, 570, 571, 572, 573, 574, 575, 576, 577, 578, 579, 580, 581, 582, 583, 584, 585, 586, 587, 588, 589, 590, 591, 592, 593, 594, 595, 596, 597, 598, 599, 600, 601, 602, 603, 604, 605, 606, 607, 608, 609, 610], 1.0, 'REPLACE')
_vg = ob_body.vertex_groups.new(name='root')
_m = ob_body.modifiers.new('Mirror', 'MIRROR')
_m.use_axis = (False, False, False)
_m = ob_body.modifiers.new('Armature', 'ARMATURE')
_m.object = ob_armature
ob_armature.location = (0.0, 0.0, 0.0)
ob_armature.scale = (13.43, 13.43, 13.43)
ob_armature.show_in_front = True
ob_body_001.location = (57.76, 0.0, 0.0)
ob_body_001.scale = (57.37, 57.37, 57.37)
_m = ob_body_001.modifiers.new('Mirror', 'MIRROR')

# ---- collection membership
scene.collection.objects.link(ob_body)
scene.collection.objects.link(ob_armature)
scene.collection.objects.link(ob_body_001)

# ---- scene / render settings (as saved in the file)
scene.frame_start = 1; scene.frame_end = 100; scene.frame_set(11)
scene.render.engine = 'BLENDER_EEVEE_NEXT'
scene.cycles.sampling_pattern = 'TABULATED_SOBOL'
scene.eevee.ray_tracing_options.trace_max_roughness = 0.0
scene.view_settings.view_transform = 'Filmic'
bpy.context.view_layer.update()

# ---- added for rendering (the .blend has no active camera and no usable light): camera, sun
cam_auto = bpy.data.cameras.new('AutoCamera')
cam_auto.lens = 50.0
cam_auto.sensor_width = 36.0
cam_auto.clip_end = 8225.7
ob_auto_camera = bpy.data.objects.new('AutoCamera', cam_auto)
scene.collection.objects.link(ob_auto_camera)
ob_auto_camera.location = (546.554, -599.959, 432.62)
ob_auto_camera.rotation_euler = (1.09748, -7.21219e-08, 0.694738)
scene.camera = ob_auto_camera
light_auto_sun = bpy.data.lights.new('AutoSun', 'SUN')
light_auto_sun.energy = 3.0
light_auto_sun.angle = 0.0523599
ob_auto_sun = bpy.data.objects.new('AutoSun', light_auto_sun)
scene.collection.objects.link(ob_auto_sun)
ob_auto_sun.rotation_euler = (0.872665, 0.174533, 0.523599)
bpy.context.view_layer.update()
